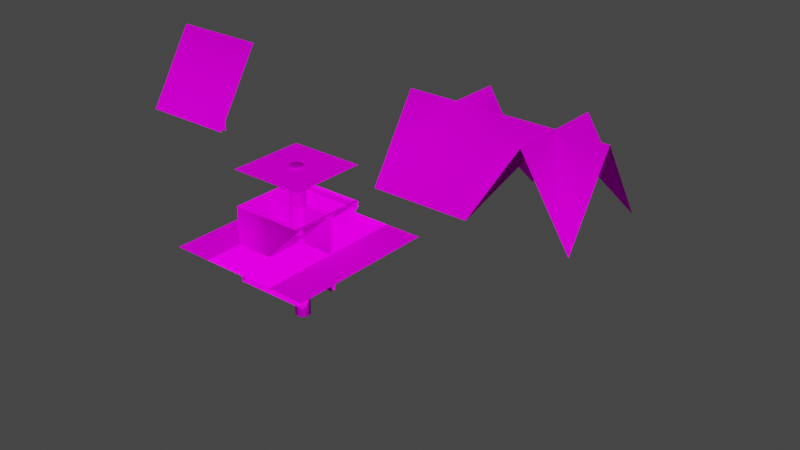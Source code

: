 # Source: Haafingar.blend  (saved by Blender 2.91.10; exported with 4.5.12 LTS)
import bpy
from mathutils import Matrix  # noqa: F401  (used for matrix-valued properties, if any)

bpy.ops.wm.read_factory_settings(use_empty=True)
scene = bpy.context.scene
scene.name = 'Scene'

# ---- collections
col_collection = bpy.data.collections.new('Collection'); scene.collection.children.link(col_collection)

# ---- images (referenced by path relative to the original .blend; pixels are not part of the script)
import os
ASSET_DIR = os.environ.get("B2B_ASSET_DIR", "")  # directory of the original .blend (textures are referenced by path, not embedded)
HERE = os.path.dirname(os.path.abspath(__file__))  # packed textures are extracted next to this script under _unpacked/

def load_image(name, relpath, width, height, colorspace="sRGB"):
    """Load a texture the original file referenced (path relative to the .blend, or extracted next to this script)."""
    p = next((c for c in (os.path.join(HERE, relpath), os.path.join(ASSET_DIR, relpath)) if relpath and os.path.exists(c)), "")
    if p:
        img = bpy.data.images.load(p, check_existing=True)
        img.name = name
    else:  # same state as the original file: an image datablock whose file is absent (Cycles renders it pink)
        img = bpy.data.images.new(name, width, height)
        img.source = "FILE"
        img.filepath = "//" + (relpath or name)
    img.colorspace_settings.name = colorspace
    return img
img_tx_sky_haaf_roof_01_dds_001 = load_image('tx_sky_haaf_roof_01.dds.001', 'tx_sky_haaf_roof_01.dds', 1024, 1024, 'sRGB')
img_tx_skyrim_wood_panels_06_dds = load_image('tx_skyrim_wood_panels_06.dds', 'tx_skyrim_wood_panels_06.dds', 1024, 1024, 'sRGB')
img_tx_sky_haaf_pilar_01_dds_001 = load_image('tx_sky_haaf_pilar_01.dds.001', 'tx_sky_haaf_pilar_01.dds', 1024, 1024, 'sRGB')

# ---- materials (node trees are filled in below, after node groups)
mat_material_002 = bpy.data.materials.new('Material.002')
mat_material_002.alpha_threshold = 0.0
mat_material_002.use_transparency_overlap = False
mat_material_002.show_transparent_back = False
mat_material_002.use_backface_culling = True
mat_wood_panels_06 = bpy.data.materials.new('Wood Panels 06')
mat_wood_panels_06.alpha_threshold = 0.0
mat_wood_panels_06.use_transparency_overlap = False
mat_wood_panels_06.show_transparent_back = False
mat_wood_panels_06.use_backface_culling = True
mat_06___default = bpy.data.materials.new('06 - Default')
mat_06___default.alpha_threshold = 0.0
mat_06___default.use_transparency_overlap = False
mat_06___default.show_transparent_back = False
mat_06___default.use_backface_culling = True

# ---- node groups
ng_nodegroup_001 = bpy.data.node_groups.new('NodeGroup.001', 'ShaderNodeTree')
_s = ng_nodegroup_001.interface.new_socket(name='Color', in_out='OUTPUT', socket_type='NodeSocketColor')
_s.default_value = (0.0, 0.0, 0.0, 0.0)
_s = ng_nodegroup_001.interface.new_socket(name='Vector', in_out='INPUT', socket_type='NodeSocketVector')
_s.min_value = 0.0
_s.max_value = -1e+04
_s = ng_nodegroup_001.interface.new_socket(name='Vector', in_out='INPUT', socket_type='NodeSocketVector')
_s.min_value = 0.0
_s.max_value = -1e+04
_s = ng_nodegroup_001.interface.new_socket(name='Color1', in_out='INPUT', socket_type='NodeSocketColor')
_s.default_value = (1.0, 1.0, 1.0, 1.0)
_s = ng_nodegroup_001.interface.new_socket(name='Color2', in_out='INPUT', socket_type='NodeSocketColor')
_s.default_value = (1.0, 1.0, 1.0, 1.0)
_N = ng_nodegroup_001.nodes; _L = ng_nodegroup_001.links
n0 = _N.new('ShaderNodeMix'); n0.name = 'Mix.012'; n0.location = (-25, -12)
n0.width = 100
n0.hide = True
n0.data_type = 'RGBA'
n0.clamp_result = True
n1 = _N.new('NodeGroupOutput'); n1.name = 'Group Output'; n1.location = (100, 6)
n2 = _N.new('ShaderNodeVectorMath'); n2.name = 'Vector Math.009'; n2.location = (-160, 20)
n2.width = 100
n2.hide = True
n2.operation = 'MULTIPLY'
n3 = _N.new('NodeGroupInput'); n3.name = 'Group Input'; n3.location = (-340, 40)
_L.new(n3.outputs[0], n2.inputs[0])
_L.new(n3.outputs[1], n2.inputs[1])
_L.new(n2.outputs[0], n0.inputs[0])
_L.new(n3.outputs[2], n0.inputs[6])
_L.new(n3.outputs[3], n0.inputs[7])
_L.new(n0.outputs[2], n1.inputs[0])
n1.is_active_output = True
ng_mw_shader = bpy.data.node_groups.new('MW Shader', 'ShaderNodeTree')
_s = ng_mw_shader.interface.new_socket(name='Base Texture', in_out='INPUT', socket_type='NodeSocketColor')
_s.default_value = (1.0, 1.0, 1.0, 1.0)
_s = ng_mw_shader.interface.new_socket(name='Detail Texture', in_out='INPUT', socket_type='NodeSocketColor')
_s.default_value = (0.5, 0.5, 0.5, 1.0)
_s = ng_mw_shader.interface.new_socket(name='Dark Texture', in_out='INPUT', socket_type='NodeSocketColor')
_s.default_value = (1.0, 1.0, 1.0, 1.0)
_s = ng_mw_shader.interface.new_socket(name='Decal 0 Alpha', in_out='INPUT', socket_type='NodeSocketFloat')
_s.subtype = 'FACTOR'
_s.min_value = 0.0
_s.max_value = 1.0
_s = ng_mw_shader.interface.new_socket(name='Decal 0 Texture', in_out='INPUT', socket_type='NodeSocketColor')
_s.default_value = (1.0, 1.0, 1.0, 1.0)
_s = ng_mw_shader.interface.new_socket(name='Decal 1 Alpha', in_out='INPUT', socket_type='NodeSocketFloat')
_s.subtype = 'FACTOR'
_s.min_value = 0.0
_s.max_value = 1.0
_s = ng_mw_shader.interface.new_socket(name='Decal 1 Texture', in_out='INPUT', socket_type='NodeSocketColor')
_s.default_value = (1.0, 1.0, 1.0, 1.0)
_s = ng_mw_shader.interface.new_socket(name='Decal 2 Alpha', in_out='INPUT', socket_type='NodeSocketFloat')
_s.subtype = 'FACTOR'
_s.min_value = 0.0
_s.max_value = 1.0
_s = ng_mw_shader.interface.new_socket(name='Decal 2 Texture', in_out='INPUT', socket_type='NodeSocketColor')
_s.default_value = (1.0, 1.0, 1.0, 1.0)
_s = ng_mw_shader.interface.new_socket(name='Decal 3 Alpha', in_out='INPUT', socket_type='NodeSocketFloat')
_s.subtype = 'FACTOR'
_s.min_value = 0.0
_s.max_value = 1.0
_s = ng_mw_shader.interface.new_socket(name='Decal 3 Texture', in_out='INPUT', socket_type='NodeSocketColor')
_s.default_value = (1.0, 1.0, 1.0, 1.0)
_s = ng_mw_shader.interface.new_socket(name='Diffuse Alpha', in_out='INPUT', socket_type='NodeSocketFloat')
_s.default_value = 1.0
_s.min_value = 0.0
_s.max_value = 1.0
_s = ng_mw_shader.interface.new_socket(name='Ambient Color', in_out='INPUT', socket_type='NodeSocketColor')
_s.default_value = (1.0, 1.0, 1.0, 1.0)
_s = ng_mw_shader.interface.new_socket(name='Diffuse Color', in_out='INPUT', socket_type='NodeSocketColor')
_s.default_value = (1.0, 1.0, 1.0, 1.0)
_s = ng_mw_shader.interface.new_socket(name='Specular Color', in_out='INPUT', socket_type='NodeSocketColor')
_s = ng_mw_shader.interface.new_socket(name='Emissive Color', in_out='INPUT', socket_type='NodeSocketColor')
_s = ng_mw_shader.interface.new_socket(name='Glow Texture', in_out='INPUT', socket_type='NodeSocketColor')
_s = ng_mw_shader.interface.new_socket(name='Alpha Factor', in_out='INPUT', socket_type='NodeSocketFloat')
_s.min_value = -1e+04
_s.max_value = 1e+04
_s = ng_mw_shader.interface.new_socket(name='Base Alpha', in_out='INPUT', socket_type='NodeSocketFloat')
_s.default_value = 1.0
_s.min_value = 0.0
_s.max_value = 1.0
_N = ng_mw_shader.nodes; _L = ng_mw_shader.links
n0 = _N.new('NodeFrame'); n0.name = 'Base, Detail, Dark'; n0.location = (210, 90)
n0.label = 'Base, Detail, Dark'
n0.width = 160
n0.label_size = 14
n1 = _N.new('NodeFrame'); n1.name = 'Diffuse'; n1.location = (570, -285)
n1.label = 'Diffuse'
n1.width = 300
n1.label_size = 14
n2 = _N.new('NodeFrame'); n2.name = 'Emissive'; n2.location = (570, -385)
n2.label = 'Emissive'
n2.width = 280
n2.label_size = 14
n3 = _N.new('NodeFrame'); n3.name = 'Decal'; n3.location = (390, -72)
n3.label = 'Decal'
n3.width = 160
n3.label_size = 14
n4 = _N.new('NodeFrame'); n4.name = 'Alpha'; n4.location = (570, -525)
n4.label = 'Alpha'
n4.width = 160
n4.label_size = 16
n5 = _N.new('ShaderNodeVectorMath'); n5.name = 'Vector Math'; n5.location = (30, -35)
n5.width = 100
n5.hide = True
n5.operation = 'MULTIPLY'
n6 = _N.new('ShaderNodeAddShader'); n6.name = 'Node.013'; n6.location = (960, -440)
n6.width = 100
n6.hide = True
n7 = _N.new('ShaderNodeMixShader'); n7.name = 'Node.016'; n7.location = (960, -480)
n7.width = 100
n7.hide = True
n8 = _N.new('ShaderNodeOutputMaterial'); n8.name = 'Node.017'; n8.location = (1100, -460)
n8.hide = True
n9 = _N.new('ShaderNodeRGBToBW'); n9.name = 'Node.009'; n9.location = (30, -35)
n9.width = 100
n9.hide = True
n10 = _N.new('ShaderNodeMix'); n10.name = 'Node.010'; n10.location = (30, -75)
n10.width = 100
n10.hide = True
n10.data_type = 'RGBA'
n10.blend_type = 'ADD'
n10.clamp_result = True
n11 = _N.new('ShaderNodeGroup'); n11.name = 'Alpha Blend'; n11.location = (30, -35)
n11.label = 'Alpha Blend'
n11.width = 100
n11.hide = True
n11.node_tree = ng_nodegroup_001
n12 = _N.new('ShaderNodeGroup'); n12.name = 'Alpha Blend.001'; n12.location = (30, -72)
n12.label = 'Alpha Blend'
n12.width = 100
n12.hide = True
n12.node_tree = ng_nodegroup_001
n13 = _N.new('ShaderNodeGroup'); n13.name = 'Alpha Blend.002'; n13.location = (30, -110)
n13.label = 'Alpha Blend'
n13.width = 100
n13.hide = True
n13.node_tree = ng_nodegroup_001
n14 = _N.new('ShaderNodeGroup'); n14.name = 'Alpha Blend.003'; n14.location = (30, -148)
n14.label = 'Alpha Blend'
n14.width = 100
n14.hide = True
n14.node_tree = ng_nodegroup_001
n15 = _N.new('ShaderNodeBsdfDiffuse'); n15.name = 'Node.012'; n15.location = (150, -35)
n15.width = 120
n15.hide = True
n16 = _N.new('ShaderNodeEmission'); n16.name = 'Node.011'; n16.location = (150, -35)
n16.width = 100
n16.hide = True
n17 = _N.new('ShaderNodeBsdfTransparent'); n17.name = 'Node.015'; n17.location = (30, -115)
n17.width = 100
n17.hide = True
n18 = _N.new('ShaderNodeMath'); n18.name = 'Node.014'; n18.location = (30, -75)
n18.width = 100
n18.hide = True
n18.operation = 'SUBTRACT'
n18.use_clamp = True
n18.inputs[2].default_value = 0.0
n19 = _N.new('ShaderNodeMix'); n19.name = 'Mix'; n19.location = (30, -35)
n19.width = 100
n19.hide = True
n19.data_type = 'RGBA'
n19.blend_type = 'MULTIPLY'
n19.clamp_result = True
n19.inputs[0].default_value = 1.0
n20 = _N.new('ShaderNodeVectorMath'); n20.name = 'Vector Math.003'; n20.location = (30, -110)
n20.width = 100
n20.hide = True
n20.operation = 'MULTIPLY'
n21 = _N.new('ShaderNodeVectorMath'); n21.name = 'Vector Math.002'; n21.location = (30, -72)
n21.width = 100
n21.hide = True
n22 = _N.new('ShaderNodeVectorMath'); n22.name = 'Vector Math.001'; n22.location = (30, -35)
n22.width = 100
n22.hide = True
n22.operation = 'MULTIPLY'
n23 = _N.new('NodeGroupInput'); n23.name = 'Texture Alpha'; n23.location = (0, -60)
n5.parent = n1
n9.parent = n2
n10.parent = n2
n11.parent = n3
n12.parent = n3
n13.parent = n3
n14.parent = n3
n15.parent = n1
n16.parent = n2
n17.parent = n4
n18.parent = n4
n19.parent = n4
n20.parent = n0
n21.parent = n0
n22.parent = n0
_L.new(n16.outputs[0], n6.inputs[0])
_L.new(n10.outputs[2], n16.inputs[0])
_L.new(n9.outputs[0], n10.inputs[0])
_L.new(n15.outputs[0], n6.inputs[1])
_L.new(n23.outputs[16], n10.inputs[6])
_L.new(n23.outputs[15], n9.inputs[0])
_L.new(n17.outputs[0], n7.inputs[2])
_L.new(n6.outputs[0], n7.inputs[1])
_L.new(n18.outputs[0], n7.inputs[0])
_L.new(n23.outputs[18], n19.inputs[6])
_L.new(n23.outputs[11], n19.inputs[7])
_L.new(n19.outputs[2], n18.inputs[1])
_L.new(n23.outputs[17], n18.inputs[0])
_L.new(n23.outputs[0], n22.inputs[0])
_L.new(n23.outputs[1], n22.inputs[1])
_L.new(n22.outputs[0], n21.inputs[0])
_L.new(n22.outputs[0], n21.inputs[1])
_L.new(n21.outputs[0], n20.inputs[0])
_L.new(n23.outputs[2], n20.inputs[1])
_L.new(n5.outputs[0], n15.inputs[0])
_L.new(n23.outputs[13], n5.inputs[1])
_L.new(n20.outputs[0], n11.inputs[2])
_L.new(n23.outputs[3], n11.inputs[0])
_L.new(n23.outputs[5], n12.inputs[0])
_L.new(n23.outputs[7], n13.inputs[0])
_L.new(n23.outputs[9], n14.inputs[0])
_L.new(n11.outputs[0], n12.inputs[2])
_L.new(n12.outputs[0], n13.inputs[2])
_L.new(n13.outputs[0], n14.inputs[2])
_L.new(n23.outputs[4], n11.inputs[3])
_L.new(n23.outputs[6], n12.inputs[3])
_L.new(n23.outputs[8], n13.inputs[3])
_L.new(n23.outputs[10], n14.inputs[3])
_L.new(n23.outputs[11], n11.inputs[1])
_L.new(n23.outputs[11], n12.inputs[1])
_L.new(n23.outputs[11], n13.inputs[1])
_L.new(n23.outputs[11], n14.inputs[1])
_L.new(n14.outputs[0], n5.inputs[0])
_L.new(n7.outputs[0], n8.inputs[0])
n8.is_active_output = True
ng_mw_inputs_006 = bpy.data.node_groups.new('MW Inputs.006', 'ShaderNodeTree')
_s = ng_mw_inputs_006.interface.new_socket(name='Base Texture', in_out='OUTPUT', socket_type='NodeSocketColor')
_s = ng_mw_inputs_006.interface.new_socket(name='Dark Texture', in_out='OUTPUT', socket_type='NodeSocketColor')
_s = ng_mw_inputs_006.interface.new_socket(name='Detail Texture', in_out='OUTPUT', socket_type='NodeSocketColor')
_s = ng_mw_inputs_006.interface.new_socket(name='Glow Texture', in_out='OUTPUT', socket_type='NodeSocketColor')
_s = ng_mw_inputs_006.interface.new_socket(name='Decal 0 Texture', in_out='OUTPUT', socket_type='NodeSocketColor')
_s = ng_mw_inputs_006.interface.new_socket(name='Decal 1 Texture', in_out='OUTPUT', socket_type='NodeSocketColor')
_s = ng_mw_inputs_006.interface.new_socket(name='Decal 2 Texture', in_out='OUTPUT', socket_type='NodeSocketColor')
_s = ng_mw_inputs_006.interface.new_socket(name='Decal 3 Texture', in_out='OUTPUT', socket_type='NodeSocketColor')
_s = ng_mw_inputs_006.interface.new_socket(name='Base Alpha', in_out='OUTPUT', socket_type='NodeSocketColor')
_s = ng_mw_inputs_006.interface.new_socket(name='Decal 0 Alpha', in_out='OUTPUT', socket_type='NodeSocketColor')
_s = ng_mw_inputs_006.interface.new_socket(name='Decal 1 Alpha', in_out='OUTPUT', socket_type='NodeSocketColor')
_s = ng_mw_inputs_006.interface.new_socket(name='Decal 2 Alpha', in_out='OUTPUT', socket_type='NodeSocketColor')
_s = ng_mw_inputs_006.interface.new_socket(name='Decal 3 Alpha', in_out='OUTPUT', socket_type='NodeSocketColor')
_N = ng_mw_inputs_006.nodes; _L = ng_mw_inputs_006.links
n0 = _N.new('ShaderNodeTexImage'); n0.name = 'Base Texture'; n0.location = (0, 0)
n0.label = 'Base Texture'
n0.image = img_tx_sky_haaf_roof_01_dds_001
n1 = _N.new('ShaderNodeTexImage'); n1.name = 'Dark Texture'; n1.location = (0, 0)
n1.label = 'Dark Texture'
n2 = _N.new('ShaderNodeTexImage'); n2.name = 'Detail Texture'; n2.location = (0, 0)
n2.label = 'Detail Texture'
n3 = _N.new('ShaderNodeTexImage'); n3.name = 'Glow Texture'; n3.location = (0, 0)
n3.label = 'Glow Texture'
n4 = _N.new('ShaderNodeTexImage'); n4.name = 'Decal 0 Texture'; n4.location = (0, 0)
n4.label = 'Decal 0 Texture'
n5 = _N.new('ShaderNodeTexImage'); n5.name = 'Decal 1 Texture'; n5.location = (0, 0)
n5.label = 'Decal 1 Texture'
n6 = _N.new('ShaderNodeTexImage'); n6.name = 'Decal 2 Texture'; n6.location = (0, 0)
n6.label = 'Decal 2 Texture'
n7 = _N.new('ShaderNodeTexImage'); n7.name = 'Decal 3 Texture'; n7.location = (0, 0)
n7.label = 'Decal 3 Texture'
n8 = _N.new('NodeGroupOutput'); n8.name = 'Group Output'; n8.location = (0, 0)
n9 = _N.new('ShaderNodeUVMap'); n9.name = 'UV Map'; n9.location = (0, 0)
n9.uv_map = 'UVMap'
n10 = _N.new('ShaderNodeVectorMath'); n10.name = 'Vector Math'; n10.location = (0, 0)
n10.operation = 'SUBTRACT'
n10.inputs[1].default_value = (0.5, 0.5, 0.5)
n11 = _N.new('ShaderNodeMapping'); n11.name = 'Mapping'; n11.location = (0, 0)
n12 = _N.new('ShaderNodeVectorMath'); n12.name = 'Vector Math.001'; n12.location = (0, 0)
n12.inputs[1].default_value = (0.5, 0.5, 0.5)
_L.new(n0.outputs[0], n8.inputs[0])
_L.new(n1.outputs[0], n8.inputs[1])
_L.new(n2.outputs[0], n8.inputs[2])
_L.new(n3.outputs[0], n8.inputs[3])
_L.new(n4.outputs[0], n8.inputs[4])
_L.new(n5.outputs[0], n8.inputs[5])
_L.new(n6.outputs[0], n8.inputs[6])
_L.new(n7.outputs[0], n8.inputs[7])
_L.new(n0.outputs[1], n8.inputs[8])
_L.new(n4.outputs[1], n8.inputs[9])
_L.new(n5.outputs[1], n8.inputs[10])
_L.new(n6.outputs[1], n8.inputs[11])
_L.new(n7.outputs[1], n8.inputs[12])
_L.new(n9.outputs[0], n10.inputs[0])
_L.new(n10.outputs[0], n11.inputs[0])
_L.new(n11.outputs[0], n12.inputs[0])
_L.new(n12.outputs[0], n0.inputs[0])
n8.is_active_output = True
ng_mw_inputs_008 = bpy.data.node_groups.new('MW Inputs.008', 'ShaderNodeTree')
_s = ng_mw_inputs_008.interface.new_socket(name='Base Texture', in_out='OUTPUT', socket_type='NodeSocketColor')
_s = ng_mw_inputs_008.interface.new_socket(name='Dark Texture', in_out='OUTPUT', socket_type='NodeSocketColor')
_s = ng_mw_inputs_008.interface.new_socket(name='Detail Texture', in_out='OUTPUT', socket_type='NodeSocketColor')
_s = ng_mw_inputs_008.interface.new_socket(name='Glow Texture', in_out='OUTPUT', socket_type='NodeSocketColor')
_s = ng_mw_inputs_008.interface.new_socket(name='Decal 0 Texture', in_out='OUTPUT', socket_type='NodeSocketColor')
_s = ng_mw_inputs_008.interface.new_socket(name='Decal 1 Texture', in_out='OUTPUT', socket_type='NodeSocketColor')
_s = ng_mw_inputs_008.interface.new_socket(name='Decal 2 Texture', in_out='OUTPUT', socket_type='NodeSocketColor')
_s = ng_mw_inputs_008.interface.new_socket(name='Decal 3 Texture', in_out='OUTPUT', socket_type='NodeSocketColor')
_s = ng_mw_inputs_008.interface.new_socket(name='Base Alpha', in_out='OUTPUT', socket_type='NodeSocketColor')
_s = ng_mw_inputs_008.interface.new_socket(name='Decal 0 Alpha', in_out='OUTPUT', socket_type='NodeSocketColor')
_s = ng_mw_inputs_008.interface.new_socket(name='Decal 1 Alpha', in_out='OUTPUT', socket_type='NodeSocketColor')
_s = ng_mw_inputs_008.interface.new_socket(name='Decal 2 Alpha', in_out='OUTPUT', socket_type='NodeSocketColor')
_s = ng_mw_inputs_008.interface.new_socket(name='Decal 3 Alpha', in_out='OUTPUT', socket_type='NodeSocketColor')
_N = ng_mw_inputs_008.nodes; _L = ng_mw_inputs_008.links
n0 = _N.new('ShaderNodeTexImage'); n0.name = 'Base Texture'; n0.location = (0, 0)
n0.label = 'Base Texture'
n0.image = img_tx_skyrim_wood_panels_06_dds
n1 = _N.new('ShaderNodeTexImage'); n1.name = 'Dark Texture'; n1.location = (0, 0)
n1.label = 'Dark Texture'
n2 = _N.new('ShaderNodeTexImage'); n2.name = 'Detail Texture'; n2.location = (0, 0)
n2.label = 'Detail Texture'
n3 = _N.new('ShaderNodeTexImage'); n3.name = 'Glow Texture'; n3.location = (0, 0)
n3.label = 'Glow Texture'
n4 = _N.new('ShaderNodeTexImage'); n4.name = 'Decal 0 Texture'; n4.location = (0, 0)
n4.label = 'Decal 0 Texture'
n5 = _N.new('ShaderNodeTexImage'); n5.name = 'Decal 1 Texture'; n5.location = (0, 0)
n5.label = 'Decal 1 Texture'
n6 = _N.new('ShaderNodeTexImage'); n6.name = 'Decal 2 Texture'; n6.location = (0, 0)
n6.label = 'Decal 2 Texture'
n7 = _N.new('ShaderNodeTexImage'); n7.name = 'Decal 3 Texture'; n7.location = (0, 0)
n7.label = 'Decal 3 Texture'
n8 = _N.new('NodeGroupOutput'); n8.name = 'Group Output'; n8.location = (0, 0)
n9 = _N.new('ShaderNodeUVMap'); n9.name = 'UV Map'; n9.location = (0, 0)
n9.uv_map = 'UVMap'
n10 = _N.new('ShaderNodeVectorMath'); n10.name = 'Vector Math'; n10.location = (0, 0)
n10.operation = 'SUBTRACT'
n10.inputs[1].default_value = (0.5, 0.5, 0.5)
n11 = _N.new('ShaderNodeMapping'); n11.name = 'Mapping'; n11.location = (0, 0)
n12 = _N.new('ShaderNodeVectorMath'); n12.name = 'Vector Math.001'; n12.location = (0, 0)
n12.inputs[1].default_value = (0.5, 0.5, 0.5)
_L.new(n0.outputs[0], n8.inputs[0])
_L.new(n1.outputs[0], n8.inputs[1])
_L.new(n2.outputs[0], n8.inputs[2])
_L.new(n3.outputs[0], n8.inputs[3])
_L.new(n4.outputs[0], n8.inputs[4])
_L.new(n5.outputs[0], n8.inputs[5])
_L.new(n6.outputs[0], n8.inputs[6])
_L.new(n7.outputs[0], n8.inputs[7])
_L.new(n0.outputs[1], n8.inputs[8])
_L.new(n4.outputs[1], n8.inputs[9])
_L.new(n5.outputs[1], n8.inputs[10])
_L.new(n6.outputs[1], n8.inputs[11])
_L.new(n7.outputs[1], n8.inputs[12])
_L.new(n9.outputs[0], n10.inputs[0])
_L.new(n10.outputs[0], n11.inputs[0])
_L.new(n11.outputs[0], n12.inputs[0])
_L.new(n12.outputs[0], n0.inputs[0])
n8.is_active_output = True
ng_mw_inputs_007 = bpy.data.node_groups.new('MW Inputs.007', 'ShaderNodeTree')
_s = ng_mw_inputs_007.interface.new_socket(name='Base Texture', in_out='OUTPUT', socket_type='NodeSocketColor')
_s = ng_mw_inputs_007.interface.new_socket(name='Dark Texture', in_out='OUTPUT', socket_type='NodeSocketColor')
_s = ng_mw_inputs_007.interface.new_socket(name='Detail Texture', in_out='OUTPUT', socket_type='NodeSocketColor')
_s = ng_mw_inputs_007.interface.new_socket(name='Glow Texture', in_out='OUTPUT', socket_type='NodeSocketColor')
_s = ng_mw_inputs_007.interface.new_socket(name='Decal 0 Texture', in_out='OUTPUT', socket_type='NodeSocketColor')
_s = ng_mw_inputs_007.interface.new_socket(name='Decal 1 Texture', in_out='OUTPUT', socket_type='NodeSocketColor')
_s = ng_mw_inputs_007.interface.new_socket(name='Decal 2 Texture', in_out='OUTPUT', socket_type='NodeSocketColor')
_s = ng_mw_inputs_007.interface.new_socket(name='Decal 3 Texture', in_out='OUTPUT', socket_type='NodeSocketColor')
_s = ng_mw_inputs_007.interface.new_socket(name='Base Alpha', in_out='OUTPUT', socket_type='NodeSocketColor')
_s = ng_mw_inputs_007.interface.new_socket(name='Decal 0 Alpha', in_out='OUTPUT', socket_type='NodeSocketColor')
_s = ng_mw_inputs_007.interface.new_socket(name='Decal 1 Alpha', in_out='OUTPUT', socket_type='NodeSocketColor')
_s = ng_mw_inputs_007.interface.new_socket(name='Decal 2 Alpha', in_out='OUTPUT', socket_type='NodeSocketColor')
_s = ng_mw_inputs_007.interface.new_socket(name='Decal 3 Alpha', in_out='OUTPUT', socket_type='NodeSocketColor')
_N = ng_mw_inputs_007.nodes; _L = ng_mw_inputs_007.links
n0 = _N.new('ShaderNodeTexImage'); n0.name = 'Base Texture'; n0.location = (0, 0)
n0.label = 'Base Texture'
n0.image = img_tx_sky_haaf_pilar_01_dds_001
n1 = _N.new('ShaderNodeTexImage'); n1.name = 'Dark Texture'; n1.location = (0, 0)
n1.label = 'Dark Texture'
n2 = _N.new('ShaderNodeTexImage'); n2.name = 'Detail Texture'; n2.location = (0, 0)
n2.label = 'Detail Texture'
n3 = _N.new('ShaderNodeTexImage'); n3.name = 'Glow Texture'; n3.location = (0, 0)
n3.label = 'Glow Texture'
n4 = _N.new('ShaderNodeTexImage'); n4.name = 'Decal 0 Texture'; n4.location = (0, 0)
n4.label = 'Decal 0 Texture'
n5 = _N.new('ShaderNodeTexImage'); n5.name = 'Decal 1 Texture'; n5.location = (0, 0)
n5.label = 'Decal 1 Texture'
n6 = _N.new('ShaderNodeTexImage'); n6.name = 'Decal 2 Texture'; n6.location = (0, 0)
n6.label = 'Decal 2 Texture'
n7 = _N.new('ShaderNodeTexImage'); n7.name = 'Decal 3 Texture'; n7.location = (0, 0)
n7.label = 'Decal 3 Texture'
n8 = _N.new('NodeGroupOutput'); n8.name = 'Group Output'; n8.location = (0, 0)
n9 = _N.new('ShaderNodeUVMap'); n9.name = 'UV Map'; n9.location = (0, 0)
n9.uv_map = 'UVMap'
n10 = _N.new('ShaderNodeVectorMath'); n10.name = 'Vector Math'; n10.location = (0, 0)
n10.operation = 'SUBTRACT'
n10.inputs[1].default_value = (0.5, 0.5, 0.5)
n11 = _N.new('ShaderNodeMapping'); n11.name = 'Mapping'; n11.location = (0, 0)
n12 = _N.new('ShaderNodeVectorMath'); n12.name = 'Vector Math.001'; n12.location = (0, 0)
n12.inputs[1].default_value = (0.5, 0.5, 0.5)
_L.new(n0.outputs[0], n8.inputs[0])
_L.new(n1.outputs[0], n8.inputs[1])
_L.new(n2.outputs[0], n8.inputs[2])
_L.new(n3.outputs[0], n8.inputs[3])
_L.new(n4.outputs[0], n8.inputs[4])
_L.new(n5.outputs[0], n8.inputs[5])
_L.new(n6.outputs[0], n8.inputs[6])
_L.new(n7.outputs[0], n8.inputs[7])
_L.new(n0.outputs[1], n8.inputs[8])
_L.new(n4.outputs[1], n8.inputs[9])
_L.new(n5.outputs[1], n8.inputs[10])
_L.new(n6.outputs[1], n8.inputs[11])
_L.new(n7.outputs[1], n8.inputs[12])
_L.new(n9.outputs[0], n10.inputs[0])
_L.new(n10.outputs[0], n11.inputs[0])
_L.new(n11.outputs[0], n12.inputs[0])
_L.new(n12.outputs[0], n0.inputs[0])
n8.is_active_output = True

# ---- material node trees
mat_material_002.use_nodes = True; mat_material_002.node_tree.nodes.clear()
_N = mat_material_002.node_tree.nodes; _L = mat_material_002.node_tree.links
n0 = _N.new('ShaderNodeGroup'); n0.name = 'MW Shader'; n0.location = (0, 0)
n0.label = 'MW Shader'
n0.node_tree = ng_mw_shader
n0.inputs[1].default_value = (0.5, 0.5, 0.5, 1.0)
n0.inputs[2].default_value = (1.0, 1.0, 1.0, 1.0)
n0.inputs[3].default_value = 0.0
n0.inputs[4].default_value = (1.0, 1.0, 1.0, 1.0)
n0.inputs[5].default_value = 0.0
n0.inputs[6].default_value = (1.0, 1.0, 1.0, 1.0)
n0.inputs[7].default_value = 0.0
n0.inputs[8].default_value = (1.0, 1.0, 1.0, 1.0)
n0.inputs[9].default_value = 0.0
n0.inputs[10].default_value = (1.0, 1.0, 1.0, 1.0)
n0.inputs[11].default_value = 1.0
n0.inputs[12].default_value = (1.0, 1.0, 1.0, 1.0)
n0.inputs[13].default_value = (1.0, 1.0, 1.0, 1.0)
n0.inputs[14].default_value = (0.0, 0.0, 0.0, 1.0)
n0.inputs[15].default_value = (0.0, 0.0, 0.0, 1.0)
n0.inputs[16].default_value = (0.0, 0.0, 0.0, 1.0)
n0.inputs[17].default_value = 0.0
n1 = _N.new('ShaderNodeGroup'); n1.name = 'MW Inputs'; n1.location = (-200, 0)
n1.label = 'MW Inputs'
n1.node_tree = ng_mw_inputs_006
n2 = _N.new('ShaderNodeVertexColor'); n2.name = 'Vertex Color'; n2.location = (-200, -400)
n2.label = 'Vertex Color'
_L.new(n1.outputs[0], n0.inputs[0])
_L.new(n1.outputs[8], n0.inputs[18])
mat_wood_panels_06.use_nodes = True; mat_wood_panels_06.node_tree.nodes.clear()
_N = mat_wood_panels_06.node_tree.nodes; _L = mat_wood_panels_06.node_tree.links
n0 = _N.new('ShaderNodeGroup'); n0.name = 'MW Shader'; n0.location = (0, 0)
n0.label = 'MW Shader'
n0.node_tree = ng_mw_shader
n0.inputs[1].default_value = (0.5, 0.5, 0.5, 1.0)
n0.inputs[2].default_value = (1.0, 1.0, 1.0, 1.0)
n0.inputs[3].default_value = 0.0
n0.inputs[4].default_value = (1.0, 1.0, 1.0, 1.0)
n0.inputs[5].default_value = 0.0
n0.inputs[6].default_value = (1.0, 1.0, 1.0, 1.0)
n0.inputs[7].default_value = 0.0
n0.inputs[8].default_value = (1.0, 1.0, 1.0, 1.0)
n0.inputs[9].default_value = 0.0
n0.inputs[10].default_value = (1.0, 1.0, 1.0, 1.0)
n0.inputs[11].default_value = 1.0
n0.inputs[12].default_value = (1.0, 1.0, 1.0, 1.0)
n0.inputs[13].default_value = (1.0, 1.0, 1.0, 1.0)
n0.inputs[14].default_value = (0.0, 0.0, 0.0, 1.0)
n0.inputs[15].default_value = (0.0, 0.0, 0.0, 1.0)
n0.inputs[16].default_value = (0.0, 0.0, 0.0, 1.0)
n0.inputs[17].default_value = 0.0
n1 = _N.new('ShaderNodeGroup'); n1.name = 'MW Inputs'; n1.location = (-200, 0)
n1.label = 'MW Inputs'
n1.node_tree = ng_mw_inputs_008
n2 = _N.new('ShaderNodeVertexColor'); n2.name = 'Vertex Color'; n2.location = (-200, -400)
n2.label = 'Vertex Color'
_L.new(n1.outputs[0], n0.inputs[0])
_L.new(n1.outputs[8], n0.inputs[18])
mat_06___default.use_nodes = True; mat_06___default.node_tree.nodes.clear()
_N = mat_06___default.node_tree.nodes; _L = mat_06___default.node_tree.links
n0 = _N.new('ShaderNodeGroup'); n0.name = 'MW Shader'; n0.location = (0, 0)
n0.label = 'MW Shader'
n0.node_tree = ng_mw_shader
n0.inputs[1].default_value = (0.5, 0.5, 0.5, 1.0)
n0.inputs[2].default_value = (1.0, 1.0, 1.0, 1.0)
n0.inputs[3].default_value = 0.0
n0.inputs[4].default_value = (1.0, 1.0, 1.0, 1.0)
n0.inputs[5].default_value = 0.0
n0.inputs[6].default_value = (1.0, 1.0, 1.0, 1.0)
n0.inputs[7].default_value = 0.0
n0.inputs[8].default_value = (1.0, 1.0, 1.0, 1.0)
n0.inputs[9].default_value = 0.0
n0.inputs[10].default_value = (1.0, 1.0, 1.0, 1.0)
n0.inputs[12].default_value = (1.0, 1.0, 1.0, 1.0)
n0.inputs[14].default_value = (0.0, 0.0, 0.0, 1.0)
n0.inputs[15].default_value = (0.0, 0.0, 0.0, 1.0)
n0.inputs[16].default_value = (0.0, 0.0, 0.0, 1.0)
n0.inputs[17].default_value = 0.0
n1 = _N.new('ShaderNodeGroup'); n1.name = 'MW Inputs'; n1.location = (-200, 0)
n1.label = 'MW Inputs'
n1.node_tree = ng_mw_inputs_007
n2 = _N.new('ShaderNodeVertexColor'); n2.name = 'Vertex Color'; n2.location = (-200, -400)
n2.label = 'Vertex Color'
n2.layer_name = 'Col'
_L.new(n1.outputs[0], n0.inputs[0])
_L.new(n1.outputs[8], n0.inputs[18])
_L.new(n2.outputs[0], n0.inputs[13])
_L.new(n2.outputs[1], n0.inputs[11])

# ---- world
world_world = bpy.data.worlds.new('World'); scene.world = world_world
world_world.use_nodes = True; world_world.node_tree.nodes.clear()
_N = world_world.node_tree.nodes; _L = world_world.node_tree.links
n0 = _N.new('ShaderNodeOutputWorld'); n0.name = 'World Output'; n0.location = (300, 300)
n1 = _N.new('ShaderNodeBackground'); n1.name = 'Background'; n1.location = (10, 300)
n1.inputs[0].default_value = (0.05088, 0.05088, 0.05088, 1.0)
_L.new(n1.outputs[0], n0.inputs[0])
n0.is_active_output = True
world_world.color = (0.05088, 0.05088, 0.05088)
world_world.use_sun_shadow = False
world_world.sun_shadow_jitter_overblur = 0.0

# ---- meshes
me_plane = bpy.data.meshes.new('Plane')
me_plane.from_pydata([(-1.28, -1.28, 5.12), (-1.28, -2.56, 7.146), (-1.28, -3.84, 5.12), (1.28, -2.56, 7.146), (1.28, -3.84, 5.12), (6.4, -1.28, 5.12), (6.4, -3.84, 5.12), (-1.28, 1.28, 2.48), (1.28, 1.28, 2.48), (-1.28, -1.28, 2.48), (1.28, -1.28, 2.48), (6.4, -2.56, 7.146), (7.68, -1.28, 7.146), (7.68, -2.56, 7.146), (8.96, -2.56, 7.146), (8.96, -1.28, 5.12), (10.24, -1.28, 7.146), (8.96, -3.84, 5.12), (11.52, -2.56, 7.146), (11.52, -1.28, 5.12), (10.24, -3.84, 7.146), (11.52, -3.84, 5.12), (10.24, -2.56, 7.146), (-1.28, -3.674, 5.12), (-1.28, -3.674, 5.416), (1.28, -3.674, 5.416), (1.28, -3.674, 5.12)], [(1, 0)], [(1, 3, 4, 2), (8, 10, 9, 7), (12, 13, 5), (13, 11, 5), (11, 13, 6), (6, 13, 17), (13, 15, 14), (12, 15, 13), (14, 17, 13), (16, 22, 15), (22, 14, 15), (14, 22, 17), (20, 17, 22), (22, 19, 18), (16, 19, 22), (18, 21, 22), (20, 22, 21), (26, 23, 24, 25)])
me_plane.polygons.foreach_set('use_smooth', [True] * 18)
_uv = me_plane.uv_layers.new(name='UVMap')
_uv.uv.foreach_set('vector', [0.3705, 0.4017, 0.07535, 0.4017, 0.07535, 0.2636, 0.3705, 0.2636, 1.0, 1.0, 1.0, 1.0, 0.0, 1.0, 0.0, 1.0, 0.0, 0.0, 0.0, 0.0, 0.0, 0.0, 0.0, 0.0, 0.0, 0.0, 0.0, 0.0, 0.0, 0.0, 0.0, 0.0, 0.07535, 0.2636, 0.07535, 0.2636, 0.0, 0.0, 0.0, 0.0, 0.0, 0.0, 0.0, 0.0, 0.0, 0.0, 0.0, 0.0, 0.0, 0.0, 0.0, 0.0, 0.0, 0.0, 0.07535, 0.2636, 0.0, 0.0, 0.0, 0.0, 0.0, 0.0, 0.0, 0.0, 0.0, 0.0, 0.0, 0.0, 0.0, 0.0, 0.0, 0.0, 0.0, 0.0, 0.07535, 0.2636, 0.0, 0.0, 0.0, 0.0, 0.0, 0.0, 0.0, 0.0, 0.0, 0.0, 0.0, 0.0, 0.0, 0.0, 0.0, 0.0, 0.0, 0.0, 0.0, 0.0, 0.07535, 0.2636, 0.0, 0.0, 0.0, 0.0, 0.0, 0.0, 0.0, 0.0, 1.55e-05, 0.7819, 0.5, 0.7819, 0.5, 0.8147, 1.55e-05, 0.8147])
me_plane.materials.append(mat_material_002)
me_plane.materials.append(mat_wood_panels_06)
me_plane.use_remesh_fix_poles = True
me_plane.use_remesh_preserve_attributes = False
me_plane.use_mirror_vertex_groups = False
me_plane.update()
me_plane.normals_split_custom_set([tuple(v) for v in zip(*[iter([-3.696e-08, 1.8e-05, -1.0, 0.0, 1.8e-05, -1.0, -5.316e-06, 0.7811, -0.6244, 5.291e-06, 0.7811, -0.6244, 0.0, 0.0, -1.0, 0.0, 0.0, -1.0, 0.0, 0.0, -1.0, 0.0, 0.0, -1.0, -2.132e-07, 0.0, -1.0, 2.928e-08, 0.2037, -0.979, 0.5273, -0.5273, -0.6662, 2.928e-08, 0.2037, -0.979, 0.0, 7.105e-08, -1.0, 0.5273, -0.5273, -0.6662, 0.0, 7.105e-08, -1.0, 2.928e-08, 0.2037, -0.979, 0.0, 0.8454, -0.5341, 0.0, 0.8454, -0.5341, 2.928e-08, 0.2037, -0.979, 0.1842, 0.7742, -0.6055, 2.928e-08, 0.2037, -0.979, -1.115e-07, -0.6206, -0.7841, 0.0, 0.0, -1.0, -2.132e-07, 0.0, -1.0, -1.115e-07, -0.6206, -0.7841, 2.928e-08, 0.2037, -0.979, 0.0, 0.0, -1.0, 0.1842, 0.7742, -0.6055, 2.928e-08, 0.2037, -0.979, -4.263e-07, 0.0, -1.0, -1.033e-07, -2.583e-08, -1.0, -1.115e-07, -0.6206, -0.7841, -1.033e-07, -2.583e-08, -1.0, 0.0, 0.0, -1.0, -1.115e-07, -0.6206, -0.7841, 0.0, 0.0, -1.0, -1.033e-07, -2.583e-08, -1.0, 0.1842, 0.7742, -0.6055, -4.263e-07, 0.0, -1.0, 0.1842, 0.7742, -0.6055, -1.033e-07, -2.583e-08, -1.0, -1.033e-07, -2.583e-08, -1.0, -0.5273, -0.5273, -0.6662, 0.0, 0.0, -1.0, -4.263e-07, 0.0, -1.0, -0.5273, -0.5273, -0.6662, -1.033e-07, -2.583e-08, -1.0, 0.0, 0.0, -1.0, -0.5273, 0.5273, -0.6662, -1.033e-07, -2.583e-08, -1.0, -4.263e-07, 0.0, -1.0, -1.033e-07, -2.583e-08, -1.0, -0.5273, 0.5273, -0.6662, 0.0, 1.0, -8.809e-06, 0.0, 1.0, -8.809e-06, 0.0, 1.0, -8.809e-06, 0.0, 1.0, -8.809e-06])] * 3)])
me_cylinder = bpy.data.meshes.new('Cylinder')
me_cylinder.from_pydata([(7.916e-09, 0.214, 1.28), (6.054e-09, 0.242, 1.254), (0.1513, 0.1513, 1.28), (0.1711, 0.1711, 1.254), (0.214, -3.26e-09, 1.28), (0.242, -6.015e-09, 1.254), (0.1513, -0.1513, 1.28), (0.1711, -0.1711, 1.254), (-1.071e-08, -0.214, 1.28), (-1.51e-08, -0.242, 1.254), (-0.1513, -0.1513, 1.28), (-0.1711, -0.1711, 1.254), (-0.214, 7.916e-09, 1.28), (-0.242, 7.449e-09, 1.254), (-0.1513, 0.1513, 1.28), (-0.1711, 0.1711, 1.254), (8.848e-09, 0.2061, -1.28), (6.054e-09, 0.242, -1.254), (0.1711, 0.1711, -1.254), (0.1457, 0.1457, -1.28), (0.242, -6.015e-09, -1.254), (0.2061, -5.122e-09, -1.28), (0.1711, -0.1711, -1.254), (0.1457, -0.1457, -1.28), (-1.51e-08, -0.242, -1.254), (-2.747e-08, -0.2061, -1.28), (-0.1711, -0.1711, -1.254), (-0.1457, -0.1457, -1.28), (-0.242, 7.449e-09, -1.254), (-0.2061, 6.054e-09, -1.28), (-0.1711, 0.1711, -1.254), (-0.1457, 0.1457, -1.28)], [], [(17, 1, 3, 18), (22, 7, 9, 24), (24, 9, 11, 26), (26, 11, 13, 28), (28, 13, 15, 30), (18, 3, 5, 20), (20, 5, 7, 22), (30, 15, 1, 17), (3, 1, 0, 2), (5, 3, 2, 4), (7, 5, 4, 6), (9, 7, 6, 8), (11, 9, 8, 10), (13, 11, 10, 12), (15, 13, 12, 14), (1, 15, 14, 0), (12, 8, 4), (17, 18, 19, 16), (18, 20, 21, 19), (20, 22, 23, 21), (22, 24, 25, 23), (24, 26, 27, 25), (26, 28, 29, 27), (28, 30, 31, 29), (30, 17, 16, 31), (19, 23, 27), (4, 2, 0), (0, 14, 12), (12, 10, 8), (8, 6, 4), (4, 0, 12), (31, 16, 19), (19, 21, 23), (23, 25, 27), (27, 29, 31), (31, 19, 27)])
me_cylinder.polygons.foreach_set('use_smooth', [True] * 36)
_uv = me_cylinder.uv_layers.new(name='UVMap')
_uv.uv.foreach_set('vector', [0.9855, 0.9999, 0.2605, 0.9999, 0.2605, 0.9579, 0.9855, 0.9579, 0.9855, 0.874, 0.2605, 0.874, 0.2605, 0.832, 0.9855, 0.832, 0.9855, 0.832, 0.2605, 0.832, 0.2605, 0.79, 0.9855, 0.79, 0.9855, 0.79, 0.2605, 0.79, 0.2605, 0.7481, 0.9855, 0.7481, 0.9855, 0.7481, 0.2605, 0.7481, 0.2605, 0.7061, 0.9855, 0.7061, 0.9855, 0.9579, 0.2605, 0.9579, 0.2605, 0.9159, 0.9855, 0.9159, 0.9855, 0.9159, 0.2605, 0.9159, 0.2605, 0.874, 0.9855, 0.874, 0.9855, 0.7061, 0.2605, 0.7061, 0.2605, 0.6641, 0.9855, 0.6641, 0.2605, 0.9579, 0.2605, 0.9999, 0.25, 0.9999, 0.25, 0.9579, 0.2605, 0.9159, 0.2605, 0.9579, 0.25, 0.9579, 0.25, 0.9159, 0.2605, 0.874, 0.2605, 0.9159, 0.25, 0.9159, 0.25, 0.874, 0.2605, 0.832, 0.2605, 0.874, 0.25, 0.874, 0.25, 0.832, 0.2605, 0.79, 0.2605, 0.832, 0.25, 0.832, 0.25, 0.79, 0.2605, 0.7481, 0.2605, 0.79, 0.25, 0.79, 0.25, 0.7481, 0.2605, 0.7061, 0.2605, 0.7481, 0.25, 0.7481, 0.25, 0.7061, 0.2605, 0.6641, 0.2605, 0.7061, 0.25, 0.7061, 0.25, 0.6641, 0.9718, 0.07219, 0.9294, 0.1146, 0.8869, 0.07219, 0.9855, 0.9999, 0.9855, 0.9579, 0.9998, 0.9579, 0.9998, 0.9999, 0.9855, 0.9579, 0.9855, 0.9159, 0.9998, 0.9159, 0.9998, 0.9579, 0.9855, 0.9159, 0.9855, 0.874, 0.9998, 0.874, 0.9998, 0.9159, 0.9855, 0.874, 0.9855, 0.832, 0.9998, 0.832, 0.9998, 0.874, 0.9855, 0.832, 0.9855, 0.79, 0.9998, 0.79, 0.9998, 0.832, 0.9855, 0.79, 0.9855, 0.7481, 0.9998, 0.7481, 0.9998, 0.79, 0.9855, 0.7481, 0.9855, 0.7061, 0.9998, 0.7061, 0.9998, 0.7481, 0.9855, 0.7061, 0.9855, 0.6641, 0.9998, 0.6641, 0.9998, 0.7061, 0.8994, 0.04219, 0.8994, 0.1022, 0.9594, 0.1022, 0.8869, 0.07219, 0.8994, 0.04219, 0.9294, 0.02976, 0.9294, 0.02976, 0.9594, 0.04219, 0.9718, 0.07219, 0.9718, 0.07219, 0.9594, 0.1022, 0.9294, 0.1146, 0.9294, 0.1146, 0.8994, 0.1022, 0.8869, 0.07219, 0.8869, 0.07219, 0.9294, 0.02976, 0.9718, 0.07219, 0.9594, 0.04219, 0.9294, 0.02976, 0.8994, 0.04219, 0.8994, 0.04219, 0.8869, 0.07219, 0.8994, 0.1022, 0.8994, 0.1022, 0.9294, 0.1146, 0.9594, 0.1022, 0.9594, 0.1022, 0.9718, 0.07219, 0.9594, 0.04219, 0.9594, 0.04219, 0.8994, 0.04219, 0.9594, 0.1022])
_ca = me_cylinder.color_attributes.new('Col', 'BYTE_COLOR', 'CORNER')
_ca.data.foreach_set('color', [0.8963, 0.8963, 0.8963, 1.0, 0.9734, 0.9734, 0.9734, 1.0, 0.9734, 0.9734, 0.9734, 1.0, 1.0, 1.0, 1.0, 1.0, 0.9473, 0.9473, 0.9473, 1.0, 0.9647, 0.9647, 0.9647, 1.0, 0.9823, 0.9823, 0.9823, 1.0, 0.9047, 0.9047, 0.9047, 1.0, 0.9047, 0.9047, 0.9047, 1.0, 0.9823, 0.9823, 0.9823, 1.0, 0.8228, 0.8228, 0.8228, 1.0, 0.8879, 0.8879, 0.8879, 1.0, 0.8879, 0.8879, 0.8879, 1.0, 0.8228, 0.8228, 0.8228, 1.0, 0.9823, 0.9823, 0.9823, 1.0, 0.9647, 0.9647, 0.9647, 1.0, 0.9647, 0.9647, 0.9647, 1.0, 0.9823, 0.9823, 0.9823, 1.0, 0.9823, 0.9823, 0.9823, 1.0, 1.0, 1.0, 1.0, 1.0, 1.0, 1.0, 1.0, 1.0, 0.9734, 0.9734, 0.9734, 1.0, 0.855, 0.855, 0.855, 1.0, 0.9911, 0.9911, 0.9911, 1.0, 0.9911, 0.9911, 0.9911, 1.0, 0.855, 0.855, 0.855, 1.0, 0.9647, 0.9647, 0.9647, 1.0, 0.9473, 0.9473, 0.9473, 1.0, 1.0, 1.0, 1.0, 1.0, 0.9823, 0.9823, 0.9823, 1.0, 0.9734, 0.9734, 0.9734, 1.0, 0.8963, 0.8963, 0.8963, 1.0, 0.9734, 0.9734, 0.9734, 1.0, 0.9734, 0.9734, 0.9734, 1.0, 0.4564, 0.4564, 0.4564, 1.0, 0.4793, 0.4793, 0.4793, 1.0, 0.855, 0.855, 0.855, 1.0, 0.9734, 0.9734, 0.9734, 1.0, 0.4793, 0.4793, 0.4793, 1.0, 0.4508, 0.4508, 0.4508, 1.0, 0.9647, 0.9647, 0.9647, 1.0, 0.855, 0.855, 0.855, 1.0, 0.4508, 0.4508, 0.4508, 1.0, 0.5149, 0.5149, 0.5149, 1.0, 0.9823, 0.9823, 0.9823, 1.0, 0.9647, 0.9647, 0.9647, 1.0, 0.5149, 0.5149, 0.5149, 1.0, 0.5271, 0.5271, 0.5271, 1.0, 0.8228, 0.8228, 0.8228, 1.0, 0.9823, 0.9823, 0.9823, 1.0, 0.5271, 0.5271, 0.5271, 1.0, 0.4452, 0.4452, 0.4452, 1.0, 0.9823, 0.9823, 0.9823, 1.0, 0.8228, 0.8228, 0.8228, 1.0, 0.4452, 0.4452, 0.4452, 1.0, 0.4678, 0.4678, 0.4678, 1.0, 0.9823, 0.9823, 0.9823, 1.0, 0.9823, 0.9823, 0.9823, 1.0, 0.4678, 0.4678, 0.4678, 1.0, 0.4564, 0.4564, 0.4564, 1.0, 0.9734, 0.9734, 0.9734, 1.0, 0.9823, 0.9823, 0.9823, 1.0, 0.4564, 0.4564, 0.4564, 1.0, 0.4564, 0.4564, 0.4564, 1.0, 0.4678, 0.4678, 0.4678, 1.0, 0.5271, 0.5271, 0.5271, 1.0, 0.4508, 0.4508, 0.4508, 1.0, 0.8963, 0.8963, 0.8963, 1.0, 1.0, 1.0, 1.0, 1.0, 0.8714, 0.8714, 0.8714, 1.0, 0.4452, 0.4452, 0.4452, 1.0, 1.0, 1.0, 1.0, 1.0, 0.9911, 0.9911, 0.9911, 1.0, 0.5271, 0.5271, 0.5271, 1.0, 0.8714, 0.8714, 0.8714, 1.0, 0.9911, 0.9911, 0.9911, 1.0, 0.9473, 0.9473, 0.9473, 1.0, 0.4508, 0.4508, 0.4508, 1.0, 0.5271, 0.5271, 0.5271, 1.0, 0.9473, 0.9473, 0.9473, 1.0, 0.9047, 0.9047, 0.9047, 1.0, 0.4452, 0.4452, 0.4452, 1.0, 0.4508, 0.4508, 0.4508, 1.0, 0.9047, 0.9047, 0.9047, 1.0, 0.8879, 0.8879, 0.8879, 1.0, 0.4452, 0.4452, 0.4452, 1.0, 0.4452, 0.4452, 0.4452, 1.0, 0.8879, 0.8879, 0.8879, 1.0, 0.9647, 0.9647, 0.9647, 1.0, 0.4452, 0.4452, 0.4452, 1.0, 0.4452, 0.4452, 0.4452, 1.0, 0.9647, 0.9647, 0.9647, 1.0, 1.0, 1.0, 1.0, 1.0, 0.5333, 0.5333, 0.5333, 1.0, 0.4452, 0.4452, 0.4452, 1.0, 1.0, 1.0, 1.0, 1.0, 0.8963, 0.8963, 0.8963, 1.0, 0.4452, 0.4452, 0.4452, 1.0, 0.5333, 0.5333, 0.5333, 1.0, 0.8714, 0.8714, 0.8714, 1.0, 0.4508, 0.4508, 0.4508, 1.0, 0.4452, 0.4452, 0.4452, 1.0, 0.4508, 0.4508, 0.4508, 1.0, 0.4793, 0.4793, 0.4793, 1.0, 0.4564, 0.4564, 0.4564, 1.0, 0.4564, 0.4564, 0.4564, 1.0, 0.4564, 0.4564, 0.4564, 1.0, 0.4678, 0.4678, 0.4678, 1.0, 0.4678, 0.4678, 0.4678, 1.0, 0.4452, 0.4452, 0.4452, 1.0, 0.5271, 0.5271, 0.5271, 1.0, 0.5271, 0.5271, 0.5271, 1.0, 0.5149, 0.5149, 0.5149, 1.0, 0.4508, 0.4508, 0.4508, 1.0, 0.4508, 0.4508, 0.4508, 1.0, 0.4564, 0.4564, 0.4564, 1.0, 0.4678, 0.4678, 0.4678, 1.0, 0.5333, 0.5333, 0.5333, 1.0, 0.4452, 0.4452, 0.4452, 1.0, 0.8714, 0.8714, 0.8714, 1.0, 0.8714, 0.8714, 0.8714, 1.0, 0.5271, 0.5271, 0.5271, 1.0, 0.4508, 0.4508, 0.4508, 1.0, 0.4508, 0.4508, 0.4508, 1.0, 0.4452, 0.4452, 0.4452, 1.0, 0.4452, 0.4452, 0.4452, 1.0, 0.4452, 0.4452, 0.4452, 1.0, 0.4452, 0.4452, 0.4452, 1.0, 0.5333, 0.5333, 0.5333, 1.0, 0.5333, 0.5333, 0.5333, 1.0, 0.8714, 0.8714, 0.8714, 1.0, 0.4452, 0.4452, 0.4452, 1.0])
me_cylinder.materials.append(mat_06___default)
me_cylinder.use_remesh_fix_poles = True
me_cylinder.use_remesh_preserve_attributes = False
me_cylinder.use_mirror_vertex_groups = False
me_cylinder.update()
me_cylinder.normals_split_custom_set([tuple(v) for v in zip(*[iter([-2.504e-08, 0.9095, -0.4157, 1.209e-08, 0.9295, 0.3688, 0.6573, 0.6573, 0.3688, 0.6431, 0.6431, -0.4157, 0.6431, -0.6431, -0.4157, 0.6573, -0.6573, 0.3688, -7.254e-08, -0.9295, 0.3688, -2.817e-07, -0.9095, -0.4157, -2.817e-07, -0.9095, -0.4157, -7.254e-08, -0.9295, 0.3688, -0.6573, -0.6573, 0.3688, -0.6431, -0.6431, -0.4157, -0.6431, -0.6431, -0.4157, -0.6573, -0.6573, 0.3688, -0.9295, 1.934e-07, 0.3688, -0.9095, -3.756e-08, -0.4157, -0.9095, -3.756e-08, -0.4157, -0.9295, 1.934e-07, 0.3688, -0.6573, 0.6573, 0.3688, -0.6431, 0.6431, -0.4157, 0.6431, 0.6431, -0.4157, 0.6573, 0.6573, 0.3688, 0.9295, 9.672e-08, 0.3688, 0.9095, -1.252e-08, -0.4157, 0.9095, -1.252e-08, -0.4157, 0.9295, 9.672e-08, 0.3688, 0.6573, -0.6573, 0.3688, 0.6431, -0.6431, -0.4157, -0.6431, 0.6431, -0.4157, -0.6573, 0.6573, 0.3688, 1.209e-08, 0.9295, 0.3688, -2.504e-08, 0.9095, -0.4157, 0.6573, 0.6573, 0.3688, 1.209e-08, 0.9295, 0.3688, -4.089e-08, 0.4377, 0.8991, 0.3095, 0.3095, 0.8991, 0.9295, 9.672e-08, 0.3688, 0.6573, 0.6573, 0.3688, 0.3095, 0.3095, 0.8991, 0.4377, 1.506e-07, 0.8991, 0.6573, -0.6573, 0.3688, 0.9295, 9.672e-08, 0.3688, 0.4377, 1.506e-07, 0.8991, 0.3095, -0.3095, 0.8991, -7.254e-08, -0.9295, 0.3688, 0.6573, -0.6573, 0.3688, 0.3095, -0.3095, 0.8991, 0.0, -0.4377, 0.8991, -0.6573, -0.6573, 0.3688, -7.254e-08, -0.9295, 0.3688, 0.0, -0.4377, 0.8991, -0.3095, -0.3095, 0.8991, -0.9295, 1.934e-07, 0.3688, -0.6573, -0.6573, 0.3688, -0.3095, -0.3095, 0.8991, -0.4377, 2.905e-07, 0.8991, -0.6573, 0.6573, 0.3688, -0.9295, 1.934e-07, 0.3688, -0.4377, 2.905e-07, 0.8991, -0.3095, 0.3095, 0.8991, 1.209e-08, 0.9295, 0.3688, -0.6573, 0.6573, 0.3688, -0.3095, 0.3095, 0.8991, -4.089e-08, 0.4377, 0.8991, -0.4377, 2.905e-07, 0.8991, 0.0, -0.4377, 0.8991, 0.4377, 1.506e-07, 0.8991, -2.504e-08, 0.9095, -0.4157, 0.6431, 0.6431, -0.4157, 0.2639, 0.2639, -0.9277, 0.0, 0.3733, -0.9277, 0.6431, 0.6431, -0.4157, 0.9095, -1.252e-08, -0.4157, 0.3733, 0.0, -0.9277, 0.2639, 0.2639, -0.9277, 0.9095, -1.252e-08, -0.4157, 0.6431, -0.6431, -0.4157, 0.2639, -0.2639, -0.9277, 0.3733, 0.0, -0.9277, 0.6431, -0.6431, -0.4157, -2.817e-07, -0.9095, -0.4157, -7.104e-07, -0.3733, -0.9277, 0.2639, -0.2639, -0.9277, -2.817e-07, -0.9095, -0.4157, -0.6431, -0.6431, -0.4157, -0.2639, -0.2639, -0.9277, -7.104e-07, -0.3733, -0.9277, -0.6431, -0.6431, -0.4157, -0.9095, -3.756e-08, -0.4157, -0.3733, -1.556e-08, -0.9277, -0.2639, -0.2639, -0.9277, -0.9095, -3.756e-08, -0.4157, -0.6431, 0.6431, -0.4157, -0.2639, 0.2639, -0.9277, -0.3733, -1.556e-08, -0.9277, -0.6431, 0.6431, -0.4157, -2.504e-08, 0.9095, -0.4157, 0.0, 0.3733, -0.9277, -0.2639, 0.2639, -0.9277, 0.2639, 0.2639, -0.9277, 0.2639, -0.2639, -0.9277, -0.2639, -0.2639, -0.9277, 0.4377, 1.506e-07, 0.8991, 0.3095, 0.3095, 0.8991, -4.089e-08, 0.4377, 0.8991, -4.089e-08, 0.4377, 0.8991, -0.3095, 0.3095, 0.8991, -0.4377, 2.905e-07, 0.8991, -0.4377, 2.905e-07, 0.8991, -0.3095, -0.3095, 0.8991, 0.0, -0.4377, 0.8991, 0.0, -0.4377, 0.8991, 0.3095, -0.3095, 0.8991, 0.4377, 1.506e-07, 0.8991, 0.4377, 1.506e-07, 0.8991, -4.089e-08, 0.4377, 0.8991, -0.4377, 2.905e-07, 0.8991, -0.2639, 0.2639, -0.9277, 0.0, 0.3733, -0.9277, 0.2639, 0.2639, -0.9277, 0.2639, 0.2639, -0.9277, 0.3733, 0.0, -0.9277, 0.2639, -0.2639, -0.9277, 0.2639, -0.2639, -0.9277, -7.104e-07, -0.3733, -0.9277, -0.2639, -0.2639, -0.9277, -0.2639, -0.2639, -0.9277, -0.3733, -1.556e-08, -0.9277, -0.2639, 0.2639, -0.9277, -0.2639, 0.2639, -0.9277, 0.2639, 0.2639, -0.9277, -0.2639, -0.2639, -0.9277])] * 3)])
me_cylinder_001 = bpy.data.meshes.new('Cylinder.001')
me_cylinder_001.from_pydata([(7.916e-09, 0.214, 2.56), (6.054e-09, 0.242, 2.534), (0.1513, 0.1513, 2.56), (0.1711, 0.1711, 2.534), (0.214, -3.26e-09, 2.56), (0.242, -6.015e-09, 2.534), (0.1513, -0.1513, 2.56), (0.1711, -0.1711, 2.534), (-1.071e-08, -0.214, 2.56), (-1.51e-08, -0.242, 2.534), (-0.1513, -0.1513, 2.56), (-0.1711, -0.1711, 2.534), (-0.214, 7.916e-09, 2.56), (-0.242, 7.449e-09, 2.534), (-0.1513, 0.1513, 2.56), (-0.1711, 0.1711, 2.534), (8.848e-09, 0.2061, -2.56), (6.054e-09, 0.242, -2.534), (0.1711, 0.1711, -2.534), (0.1457, 0.1457, -2.56), (0.242, -6.015e-09, -2.534), (0.2061, -5.122e-09, -2.56), (0.1711, -0.1711, -2.534), (0.1457, -0.1457, -2.56), (-1.51e-08, -0.242, -2.534), (-2.747e-08, -0.2061, -2.56), (-0.1711, -0.1711, -2.534), (-0.1457, -0.1457, -2.56), (-0.242, 7.449e-09, -2.534), (-0.2061, 6.054e-09, -2.56), (-0.1711, 0.1711, -2.534), (-0.1457, 0.1457, -2.56)], [], [(17, 1, 3, 18), (22, 7, 9, 24), (24, 9, 11, 26), (26, 11, 13, 28), (28, 13, 15, 30), (18, 3, 5, 20), (20, 5, 7, 22), (30, 15, 1, 17), (3, 1, 0, 2), (5, 3, 2, 4), (7, 5, 4, 6), (9, 7, 6, 8), (11, 9, 8, 10), (13, 11, 10, 12), (15, 13, 12, 14), (1, 15, 14, 0), (12, 8, 4), (17, 18, 19, 16), (18, 20, 21, 19), (20, 22, 23, 21), (22, 24, 25, 23), (24, 26, 27, 25), (26, 28, 29, 27), (28, 30, 31, 29), (30, 17, 16, 31), (19, 23, 27), (4, 2, 0), (0, 14, 12), (12, 10, 8), (8, 6, 4), (4, 0, 12), (31, 16, 19), (19, 21, 23), (23, 25, 27), (27, 29, 31), (31, 19, 27)])
me_cylinder_001.polygons.foreach_set('use_smooth', [True] * 36)
_uv = me_cylinder_001.uv_layers.new(name='UVMap')
_uv.uv.foreach_set('vector', [1.348, 0.9999, -0.102, 0.9999, -0.102, 0.9579, 1.348, 0.9579, 1.348, 0.874, -0.102, 0.874, -0.102, 0.832, 1.348, 0.832, 1.348, 0.832, -0.102, 0.832, -0.102, 0.79, 1.348, 0.79, 1.348, 0.79, -0.102, 0.79, -0.102, 0.7481, 1.348, 0.7481, 1.348, 0.7481, -0.102, 0.7481, -0.102, 0.7061, 1.348, 0.7061, 1.348, 0.9579, -0.102, 0.9579, -0.102, 0.9159, 1.348, 0.9159, 1.348, 0.9159, -0.102, 0.9159, -0.102, 0.874, 1.348, 0.874, 1.348, 0.7061, -0.102, 0.7061, -0.102, 0.6641, 1.348, 0.6641, 0.2605, 0.9579, 0.2605, 0.9999, 0.25, 0.9999, 0.25, 0.9579, 0.2605, 0.9159, 0.2605, 0.9579, 0.25, 0.9579, 0.25, 0.9159, 0.2605, 0.874, 0.2605, 0.9159, 0.25, 0.9159, 0.25, 0.874, 0.2605, 0.832, 0.2605, 0.874, 0.25, 0.874, 0.25, 0.832, 0.2605, 0.79, 0.2605, 0.832, 0.25, 0.832, 0.25, 0.79, 0.2605, 0.7481, 0.2605, 0.79, 0.25, 0.79, 0.25, 0.7481, 0.2605, 0.7061, 0.2605, 0.7481, 0.25, 0.7481, 0.25, 0.7061, 0.2605, 0.6641, 0.2605, 0.7061, 0.25, 0.7061, 0.25, 0.6641, 0.9718, 0.07219, 0.9294, 0.1146, 0.8869, 0.07219, 0.9855, 0.9999, 0.9855, 0.9579, 0.9998, 0.9579, 0.9998, 0.9999, 0.9855, 0.9579, 0.9855, 0.9159, 0.9998, 0.9159, 0.9998, 0.9579, 0.9855, 0.9159, 0.9855, 0.874, 0.9998, 0.874, 0.9998, 0.9159, 0.9855, 0.874, 0.9855, 0.832, 0.9998, 0.832, 0.9998, 0.874, 0.9855, 0.832, 0.9855, 0.79, 0.9998, 0.79, 0.9998, 0.832, 0.9855, 0.79, 0.9855, 0.7481, 0.9998, 0.7481, 0.9998, 0.79, 0.9855, 0.7481, 0.9855, 0.7061, 0.9998, 0.7061, 0.9998, 0.7481, 0.9855, 0.7061, 0.9855, 0.6641, 0.9998, 0.6641, 0.9998, 0.7061, 0.8994, 0.04219, 0.8994, 0.1022, 0.9594, 0.1022, 0.8869, 0.07219, 0.8994, 0.04219, 0.9294, 0.02976, 0.9294, 0.02976, 0.9594, 0.04219, 0.9718, 0.07219, 0.9718, 0.07219, 0.9594, 0.1022, 0.9294, 0.1146, 0.9294, 0.1146, 0.8994, 0.1022, 0.8869, 0.07219, 0.8869, 0.07219, 0.9294, 0.02976, 0.9718, 0.07219, 0.9594, 0.04219, 0.9294, 0.02976, 0.8994, 0.04219, 0.8994, 0.04219, 0.8869, 0.07219, 0.8994, 0.1022, 0.8994, 0.1022, 0.9294, 0.1146, 0.9594, 0.1022, 0.9594, 0.1022, 0.9718, 0.07219, 0.9594, 0.04219, 0.9594, 0.04219, 0.8994, 0.04219, 0.9594, 0.1022])
_ca = me_cylinder_001.color_attributes.new('Col', 'BYTE_COLOR', 'CORNER')
_ca.data.foreach_set('color', [0.8963, 0.8963, 0.8963, 1.0, 0.9734, 0.9734, 0.9734, 1.0, 0.9734, 0.9734, 0.9734, 1.0, 1.0, 1.0, 1.0, 1.0, 0.9473, 0.9473, 0.9473, 1.0, 0.9647, 0.9647, 0.9647, 1.0, 0.9823, 0.9823, 0.9823, 1.0, 0.9047, 0.9047, 0.9047, 1.0, 0.9047, 0.9047, 0.9047, 1.0, 0.9823, 0.9823, 0.9823, 1.0, 0.8228, 0.8228, 0.8228, 1.0, 0.8879, 0.8879, 0.8879, 1.0, 0.8879, 0.8879, 0.8879, 1.0, 0.8228, 0.8228, 0.8228, 1.0, 0.9823, 0.9823, 0.9823, 1.0, 0.9647, 0.9647, 0.9647, 1.0, 0.9647, 0.9647, 0.9647, 1.0, 0.9823, 0.9823, 0.9823, 1.0, 0.9823, 0.9823, 0.9823, 1.0, 1.0, 1.0, 1.0, 1.0, 1.0, 1.0, 1.0, 1.0, 0.9734, 0.9734, 0.9734, 1.0, 0.855, 0.855, 0.855, 1.0, 0.9911, 0.9911, 0.9911, 1.0, 0.9911, 0.9911, 0.9911, 1.0, 0.855, 0.855, 0.855, 1.0, 0.9647, 0.9647, 0.9647, 1.0, 0.9473, 0.9473, 0.9473, 1.0, 1.0, 1.0, 1.0, 1.0, 0.9823, 0.9823, 0.9823, 1.0, 0.9734, 0.9734, 0.9734, 1.0, 0.8963, 0.8963, 0.8963, 1.0, 0.9734, 0.9734, 0.9734, 1.0, 0.9734, 0.9734, 0.9734, 1.0, 0.4564, 0.4564, 0.4564, 1.0, 0.4793, 0.4793, 0.4793, 1.0, 0.855, 0.855, 0.855, 1.0, 0.9734, 0.9734, 0.9734, 1.0, 0.4793, 0.4793, 0.4793, 1.0, 0.4508, 0.4508, 0.4508, 1.0, 0.9647, 0.9647, 0.9647, 1.0, 0.855, 0.855, 0.855, 1.0, 0.4508, 0.4508, 0.4508, 1.0, 0.5149, 0.5149, 0.5149, 1.0, 0.9823, 0.9823, 0.9823, 1.0, 0.9647, 0.9647, 0.9647, 1.0, 0.5149, 0.5149, 0.5149, 1.0, 0.5271, 0.5271, 0.5271, 1.0, 0.8228, 0.8228, 0.8228, 1.0, 0.9823, 0.9823, 0.9823, 1.0, 0.5271, 0.5271, 0.5271, 1.0, 0.4452, 0.4452, 0.4452, 1.0, 0.9823, 0.9823, 0.9823, 1.0, 0.8228, 0.8228, 0.8228, 1.0, 0.4452, 0.4452, 0.4452, 1.0, 0.4678, 0.4678, 0.4678, 1.0, 0.9823, 0.9823, 0.9823, 1.0, 0.9823, 0.9823, 0.9823, 1.0, 0.4678, 0.4678, 0.4678, 1.0, 0.4564, 0.4564, 0.4564, 1.0, 0.9734, 0.9734, 0.9734, 1.0, 0.9823, 0.9823, 0.9823, 1.0, 0.4564, 0.4564, 0.4564, 1.0, 0.4564, 0.4564, 0.4564, 1.0, 0.4678, 0.4678, 0.4678, 1.0, 0.5271, 0.5271, 0.5271, 1.0, 0.4508, 0.4508, 0.4508, 1.0, 0.8963, 0.8963, 0.8963, 1.0, 1.0, 1.0, 1.0, 1.0, 0.8714, 0.8714, 0.8714, 1.0, 0.4452, 0.4452, 0.4452, 1.0, 1.0, 1.0, 1.0, 1.0, 0.9911, 0.9911, 0.9911, 1.0, 0.5271, 0.5271, 0.5271, 1.0, 0.8714, 0.8714, 0.8714, 1.0, 0.9911, 0.9911, 0.9911, 1.0, 0.9473, 0.9473, 0.9473, 1.0, 0.4508, 0.4508, 0.4508, 1.0, 0.5271, 0.5271, 0.5271, 1.0, 0.9473, 0.9473, 0.9473, 1.0, 0.9047, 0.9047, 0.9047, 1.0, 0.4452, 0.4452, 0.4452, 1.0, 0.4508, 0.4508, 0.4508, 1.0, 0.9047, 0.9047, 0.9047, 1.0, 0.8879, 0.8879, 0.8879, 1.0, 0.4452, 0.4452, 0.4452, 1.0, 0.4452, 0.4452, 0.4452, 1.0, 0.8879, 0.8879, 0.8879, 1.0, 0.9647, 0.9647, 0.9647, 1.0, 0.4452, 0.4452, 0.4452, 1.0, 0.4452, 0.4452, 0.4452, 1.0, 0.9647, 0.9647, 0.9647, 1.0, 1.0, 1.0, 1.0, 1.0, 0.5333, 0.5333, 0.5333, 1.0, 0.4452, 0.4452, 0.4452, 1.0, 1.0, 1.0, 1.0, 1.0, 0.8963, 0.8963, 0.8963, 1.0, 0.4452, 0.4452, 0.4452, 1.0, 0.5333, 0.5333, 0.5333, 1.0, 0.8714, 0.8714, 0.8714, 1.0, 0.4508, 0.4508, 0.4508, 1.0, 0.4452, 0.4452, 0.4452, 1.0, 0.4508, 0.4508, 0.4508, 1.0, 0.4793, 0.4793, 0.4793, 1.0, 0.4564, 0.4564, 0.4564, 1.0, 0.4564, 0.4564, 0.4564, 1.0, 0.4564, 0.4564, 0.4564, 1.0, 0.4678, 0.4678, 0.4678, 1.0, 0.4678, 0.4678, 0.4678, 1.0, 0.4452, 0.4452, 0.4452, 1.0, 0.5271, 0.5271, 0.5271, 1.0, 0.5271, 0.5271, 0.5271, 1.0, 0.5149, 0.5149, 0.5149, 1.0, 0.4508, 0.4508, 0.4508, 1.0, 0.4508, 0.4508, 0.4508, 1.0, 0.4564, 0.4564, 0.4564, 1.0, 0.4678, 0.4678, 0.4678, 1.0, 0.5333, 0.5333, 0.5333, 1.0, 0.4452, 0.4452, 0.4452, 1.0, 0.8714, 0.8714, 0.8714, 1.0, 0.8714, 0.8714, 0.8714, 1.0, 0.5271, 0.5271, 0.5271, 1.0, 0.4508, 0.4508, 0.4508, 1.0, 0.4508, 0.4508, 0.4508, 1.0, 0.4452, 0.4452, 0.4452, 1.0, 0.4452, 0.4452, 0.4452, 1.0, 0.4452, 0.4452, 0.4452, 1.0, 0.4452, 0.4452, 0.4452, 1.0, 0.5333, 0.5333, 0.5333, 1.0, 0.5333, 0.5333, 0.5333, 1.0, 0.8714, 0.8714, 0.8714, 1.0, 0.4452, 0.4452, 0.4452, 1.0])
me_cylinder_001.materials.append(mat_06___default)
me_cylinder_001.use_remesh_fix_poles = True
me_cylinder_001.use_remesh_preserve_attributes = False
me_cylinder_001.use_mirror_vertex_groups = False
me_cylinder_001.update()
me_cylinder_001.normals_split_custom_set([tuple(v) for v in zip(*[iter([-3.756e-08, 0.9095, -0.4157, 1.813e-08, 0.9295, 0.3688, 0.6573, 0.6573, 0.3688, 0.6431, 0.6431, -0.4157, 0.6431, -0.6431, -0.4157, 0.6573, -0.6573, 0.3688, -6.045e-08, -0.9295, 0.3688, -1.252e-08, -0.9095, -0.4157, -1.252e-08, -0.9095, -0.4157, -6.045e-08, -0.9295, 0.3688, -0.6573, -0.6573, 0.3688, -0.6431, -0.6431, -0.4157, -0.6431, -0.6431, -0.4157, -0.6573, -0.6573, 0.3688, -0.9295, 4.352e-07, 0.3688, -0.9095, 1.44e-07, -0.4157, -0.9095, 1.44e-07, -0.4157, -0.9295, 4.352e-07, 0.3688, -0.6573, 0.6573, 0.3688, -0.6431, 0.6431, -0.4157, 0.6431, 0.6431, -0.4157, 0.6573, 0.6573, 0.3688, 0.9295, -1.209e-08, 0.3688, 0.9095, -2.504e-08, -0.4157, 0.9095, -2.504e-08, -0.4157, 0.9295, -1.209e-08, 0.3688, 0.6573, -0.6573, 0.3688, 0.6431, -0.6431, -0.4157, -0.6431, 0.6431, -0.4157, -0.6573, 0.6573, 0.3688, 1.813e-08, 0.9295, 0.3688, -3.756e-08, 0.9095, -0.4157, 0.6573, 0.6573, 0.3688, 1.813e-08, 0.9295, 0.3688, -9.255e-08, 0.4377, 0.8991, 0.3095, 0.3095, 0.8991, 0.9295, -1.209e-08, 0.3688, 0.6573, 0.6573, 0.3688, 0.3095, 0.3095, 0.8991, 0.4377, 1.076e-08, 0.8991, 0.6573, -0.6573, 0.3688, 0.9295, -1.209e-08, 0.3688, 0.4377, 1.076e-08, 0.8991, 0.3095, -0.3095, 0.8991, -6.045e-08, -0.9295, 0.3688, 0.6573, -0.6573, 0.3688, 0.3095, -0.3095, 0.8991, 0.0, -0.4377, 0.8991, -0.6573, -0.6573, 0.3688, -6.045e-08, -0.9295, 0.3688, 0.0, -0.4377, 0.8991, -0.3095, -0.3095, 0.8991, -0.9295, 4.352e-07, 0.3688, -0.6573, -0.6573, 0.3688, -0.3095, -0.3095, 0.8991, -0.4377, 5.595e-07, 0.8991, -0.6573, 0.6573, 0.3688, -0.9295, 4.352e-07, 0.3688, -0.4377, 5.595e-07, 0.8991, -0.3095, 0.3095, 0.8991, 1.813e-08, 0.9295, 0.3688, -0.6573, 0.6573, 0.3688, -0.3095, 0.3095, 0.8991, -9.255e-08, 0.4377, 0.8991, -0.4377, 5.595e-07, 0.8991, 0.0, -0.4377, 0.8991, 0.4377, 1.076e-08, 0.8991, -3.756e-08, 0.9095, -0.4157, 0.6431, 0.6431, -0.4157, 0.2639, 0.2639, -0.9277, -5.187e-09, 0.3732, -0.9277, 0.6431, 0.6431, -0.4157, 0.9095, -2.504e-08, -0.4157, 0.3733, -1.037e-08, -0.9277, 0.2639, 0.2639, -0.9277, 0.9095, -2.504e-08, -0.4157, 0.6431, -0.6431, -0.4157, 0.2639, -0.2639, -0.9277, 0.3733, -1.037e-08, -0.9277, 0.6431, -0.6431, -0.4157, -1.252e-08, -0.9095, -0.4157, -7.516e-07, -0.3732, -0.9277, 0.2639, -0.2639, -0.9277, -1.252e-08, -0.9095, -0.4157, -0.6431, -0.6431, -0.4157, -0.2639, -0.2639, -0.9277, -7.516e-07, -0.3732, -0.9277, -0.6431, -0.6431, -0.4157, -0.9095, 1.44e-07, -0.4157, -0.3732, 1.764e-07, -0.9277, -0.2639, -0.2639, -0.9277, -0.9095, 1.44e-07, -0.4157, -0.6431, 0.6431, -0.4157, -0.2639, 0.2639, -0.9277, -0.3732, 1.764e-07, -0.9277, -0.6431, 0.6431, -0.4157, -3.756e-08, 0.9095, -0.4157, -5.187e-09, 0.3732, -0.9277, -0.2639, 0.2639, -0.9277, 0.2639, 0.2639, -0.9277, 0.2639, -0.2639, -0.9277, -0.2639, -0.2639, -0.9277, 0.4377, 1.076e-08, 0.8991, 0.3095, 0.3095, 0.8991, -9.255e-08, 0.4377, 0.8991, -9.255e-08, 0.4377, 0.8991, -0.3095, 0.3095, 0.8991, -0.4377, 5.595e-07, 0.8991, -0.4377, 5.595e-07, 0.8991, -0.3095, -0.3095, 0.8991, 0.0, -0.4377, 0.8991, 0.0, -0.4377, 0.8991, 0.3095, -0.3095, 0.8991, 0.4377, 1.076e-08, 0.8991, 0.4377, 1.076e-08, 0.8991, -9.255e-08, 0.4377, 0.8991, -0.4377, 5.595e-07, 0.8991, -0.2639, 0.2639, -0.9277, -5.187e-09, 0.3732, -0.9277, 0.2639, 0.2639, -0.9277, 0.2639, 0.2639, -0.9277, 0.3733, -1.037e-08, -0.9277, 0.2639, -0.2639, -0.9277, 0.2639, -0.2639, -0.9277, -7.516e-07, -0.3732, -0.9277, -0.2639, -0.2639, -0.9277, -0.2639, -0.2639, -0.9277, -0.3732, 1.764e-07, -0.9277, -0.2639, 0.2639, -0.9277, -0.2639, 0.2639, -0.9277, 0.2639, 0.2639, -0.9277, -0.2639, -0.2639, -0.9277])] * 3)])
me_plane_001 = bpy.data.meshes.new('Plane.001')
me_plane_001.from_pydata([(1.28, -1.28, -1.28), (1.28, 1.28, 1.28), (-1.28, 1.28, 1.28), (-1.28, -1.28, 1.28), (1.28, -1.178, -1.28), (1.28, 1.254, 1.152), (1.165, -1.165, -1.152), (1.152, 1.254, 1.28), (1.165, -1.165, -1.259), (1.167, 1.254, 1.152), (1.152, 1.254, 1.173), (1.28, 1.28, 1.122), (1.28, 1.118, 1.122), (0.5637, -0.5461, -0.6238), (1.167, -0.5461, -0.6238), (0.3124, -0.3648, -0.2619), (1.167, -0.3648, -0.2619), (0.3124, -0.2926, -0.3342), (0.3124, -0.2927, -0.3708), (1.167, -0.2927, -0.3708), (1.167, -0.2926, -0.3342), (0.5637, -0.6551, -0.5517), (1.167, -0.6551, -0.5517), (0.5637, -0.583, -0.624), (1.167, -0.583, -0.624), (-0.4542, 0.4779, 0.4002), (1.167, 0.4779, 0.4002), (-0.7049, 0.6592, 0.7621), (1.167, 0.6592, 0.7621), (-0.7049, 0.7314, 0.6898), (-0.7049, 0.7313, 0.6532), (1.167, 0.7313, 0.6532), (1.167, 0.7314, 0.6898), (-0.4542, 0.3689, 0.4723), (1.167, 0.3689, 0.4723), (-0.4542, 0.441, 0.4), (1.167, 0.441, 0.4), (1.178, -1.28, -1.28), (-1.254, -1.28, 1.152), (-1.254, -1.152, 1.28), (-1.254, -1.167, 1.152), (-1.254, -1.152, 1.173), (-1.28, 1.28, 1.122), (0.5461, -0.5804, -0.6238), (0.5461, -1.167, -0.6238), (0.3648, -0.3258, -0.2619), (0.3648, -1.167, -0.2619), (0.2926, -0.3258, -0.3342), (0.2927, -0.3258, -0.3708), (0.2927, -1.167, -0.3708), (0.2926, -1.167, -0.3342), (0.6551, -0.5804, -0.5517), (0.6551, -1.167, -0.5517), (0.583, -0.5804, -0.624), (0.583, -1.167, -0.624), (-0.4779, 0.4399, 0.4002), (-0.4779, -1.167, 0.4002), (-0.6592, 0.6994, 0.7621), (-0.6592, -1.167, 0.7621), (-0.7314, 0.6994, 0.6898), (-0.7313, 0.6994, 0.6532), (-0.7313, -1.167, 0.6532), (-0.7314, -1.167, 0.6898), (-0.3689, 0.4399, 0.4723), (-0.3689, -1.167, 0.4723), (-0.441, 0.4399, 0.4), (-0.441, -1.167, 0.4), (1.172, -1.172, -1.28), (-1.204, 1.081, 1.124), (-1.205, 1.208, 1.124), (-1.081, 1.21, 1.127), (-1.078, 1.081, 1.124), (1.184, -1.28, -1.28), (1.179, -1.179, -1.28), (1.28, -1.179, -1.28), (-1.28, 1.118, 1.122), (-1.28, -1.28, 1.122), (-1.118, 1.118, 1.122), (-1.118, -1.28, 1.122), (1.114, -1.28, -1.112), (1.28, -1.114, -1.28), (1.28, -1.114, -1.112), (1.114, -1.114, -1.112), (1.114, -1.114, -1.28), (1.114, -1.28, -1.28)], [], [(0, 3, 2), (2, 1, 0), (10, 8, 6, 7), (8, 10, 9, 67), (4, 67, 9, 5), (42, 11, 12, 75), (13, 18, 19, 14), (17, 20, 19, 18), (20, 17, 15, 16), (23, 13, 14, 24), (24, 22, 21, 23), (25, 30, 31, 26), (29, 32, 31, 30), (32, 29, 27, 28), (35, 25, 26, 36), (36, 34, 33, 35), (41, 39, 6, 8), (8, 67, 40, 41), (37, 38, 40, 67), (43, 44, 49, 48), (47, 48, 49, 50), (50, 46, 45, 47), (53, 54, 44, 43), (54, 53, 51, 52), (55, 56, 61, 60), (59, 60, 61, 62), (62, 58, 57, 59), (65, 66, 56, 55), (66, 65, 63, 64), (68, 69, 73, 72), (71, 68, 72, 0), (70, 71, 0, 74), (69, 70, 74, 73), (75, 77, 78, 76), (84, 79, 82, 83), (81, 80, 83, 82), (83, 80, 0, 84)])
me_plane_001.polygons.foreach_set('use_smooth', [1, 1, 1, 1, 1, 1, 1, 1, 1, 1, 1, 1, 1, 1, 1, 1, 1, 1, 1, 1, 1, 1, 1, 1, 1, 1, 1, 1, 1, 1, 0, 0, 0, 1, 1, 1, 1])
_uv = me_plane_001.uv_layers.new(name='UVMap')
_uv.uv.foreach_set('vector', [0.07346, 0.0549, 0.07655, 0.2631, 0.3713, 0.2636, 0.3713, 0.2636, 0.07521, 0.2636, 0.07346, 0.0549, -0.008994, 0.7975, 0.7704, 0.7975, 0.7533, 0.806, -0.02611, 0.806, 0.7704, 0.7975, -0.008994, 0.7975, -0.005594, 0.7941, 0.7738, 0.7941, 0.7738, 0.7813, 0.7738, 0.7941, -0.005594, 0.7941, -0.005594, 0.7812, 0.5, 0.7501, 1.55e-05, 0.7501, 1.55e-05, 0.7703, 0.5, 0.7703, 0.08817, 0.7874, 0.1249, 0.7595, 6.855e-06, 0.7595, 6.855e-06, 0.7874, 0.1249, 0.7904, 6.855e-06, 0.7904, 6.855e-06, 0.7874, 0.1249, 0.7874, 6.855e-06, 0.7904, 0.1249, 0.7904, 0.1249, 0.8026, 6.855e-06, 0.8026, 0.08817, 0.7904, 0.08817, 0.7874, 6.855e-06, 0.7874, 6.855e-06, 0.7904, 6.855e-06, 0.7904, 6.855e-06, 0.8026, 0.08817, 0.8026, 0.08817, 0.7904, 0.2369, 0.7874, 0.2736, 0.7595, 6.855e-06, 0.7595, 6.855e-06, 0.7874, 0.2736, 0.7904, 6.855e-06, 0.7904, 6.855e-06, 0.7874, 0.2736, 0.7874, 6.855e-06, 0.7904, 0.2736, 0.7904, 0.2736, 0.8026, 6.855e-06, 0.8026, 0.2369, 0.7904, 0.2369, 0.7874, 6.855e-06, 0.7874, 6.855e-06, 0.7904, 6.855e-06, 0.7904, 6.855e-06, 0.8026, 0.2369, 0.8026, 0.2369, 0.7904, -0.008994, 0.7975, -0.02611, 0.806, 0.7533, 0.806, 0.7704, 0.7975, 0.7704, 0.7975, 0.7738, 0.7941, -0.005594, 0.7941, -0.008994, 0.7975, 0.7738, 0.7813, -0.005594, 0.7812, -0.005594, 0.7941, 0.7738, 0.7941, 0.08573, 0.7874, 6.855e-06, 0.7874, 6.855e-06, 0.7595, 0.1229, 0.7595, 0.1229, 0.7904, 0.1229, 0.7874, 6.855e-06, 0.7874, 6.855e-06, 0.7904, 6.855e-06, 0.7904, 6.855e-06, 0.8026, 0.1229, 0.8026, 0.1229, 0.7904, 0.08573, 0.7904, 6.855e-06, 0.7904, 6.855e-06, 0.7874, 0.08573, 0.7874, 6.855e-06, 0.7904, 0.08573, 0.7904, 0.08573, 0.8026, 6.855e-06, 0.8026, 0.2348, 0.7874, 6.855e-06, 0.7874, 6.855e-06, 0.7595, 0.2727, 0.7595, 0.2727, 0.7904, 0.2727, 0.7874, 6.855e-06, 0.7874, 6.855e-06, 0.7904, 6.855e-06, 0.7904, 6.855e-06, 0.8026, 0.2727, 0.8026, 0.2727, 0.7904, 0.2348, 0.7904, 6.855e-06, 0.7904, 6.855e-06, 0.7874, 0.2348, 0.7874, 6.855e-06, 0.7904, 0.2348, 0.7904, 0.2348, 0.8026, 6.855e-06, 0.8026, 0.6007, 0.7559, 0.6007, 0.7741, 0.02822, 0.7741, 0.02822, 0.7559, 0.6006, 0.8034, 0.6007, 0.8172, 0.02822, 0.8172, 0.02822, 0.8034, 0.6013, 0.7878, 0.6006, 0.8034, 0.02822, 0.8034, 0.02822, 0.7878, 0.6007, 0.7741, 0.6013, 0.7878, 0.02822, 0.7878, 0.02822, 0.7741, 0.4684, 0.7501, 0.4684, 0.7703, 1.55e-05, 0.7703, 1.55e-05, 0.7501, -2.003e-05, 0.7818, -2.003e-05, 0.7983, -0.03247, 0.7983, -0.03247, 0.7818, 0.5, 0.7983, 0.5, 0.7819, 0.5323, 0.7819, 0.5323, 0.7983, 0.0345, 0.9837, 0.0345, 0.9542, 0.09341, 0.9542, 0.09341, 0.9837])
me_plane_001.materials.append(mat_material_002)
me_plane_001.materials.append(mat_wood_panels_06)
me_plane_001.use_remesh_fix_poles = True
me_plane_001.use_remesh_preserve_attributes = False
me_plane_001.use_mirror_vertex_groups = False
me_plane_001.update()
me_plane_001.normals_split_custom_set([tuple(v) for v in zip(*[iter([0.07905, 0.7087, -0.7011, -0.7421, -0.05219, -0.6683, -0.4904, 0.4904, -0.7205, -0.4904, 0.4904, -0.7205, -3.724e-05, 0.7811, -0.6244, 0.07905, 0.7087, -0.7011, -0.9761, 0.1538, -0.1538, -0.5312, 0.5312, -0.66, -0.5, 0.5, 0.7071, -1.0, 2.16e-05, -9.508e-06, -0.5312, 0.5312, -0.66, -0.9761, 0.1538, -0.1538, -0.4443, 0.6333, -0.6336, -0.6008, 0.6009, -0.5272, 1.036e-06, 0.7071, -0.7071, -0.6008, 0.6009, -0.5272, -0.4443, 0.6333, -0.6336, -1.178e-05, 0.7071, -0.7071, 1.08e-07, 1.106e-06, -1.0, -0.7071, 8.128e-07, -0.7071, -0.7071, 7.819e-07, -0.7071, 1.08e-07, 1.106e-06, -1.0, -0.1593, 0.6224, -0.7663, 0.0, 0.9572, -0.2896, 0.0, 0.9235, -0.3835, 2.367e-08, 0.6208, -0.784, 0.0, 0.9242, 0.3818, 0.0, 0.9242, 0.3818, 0.0, 0.9235, -0.3835, 0.0, 0.9572, -0.2896, 0.0, 0.9242, 0.3818, 0.0, 0.9242, 0.3818, 0.0, 0.7078, 0.7065, 0.0, 0.7078, 0.7065, -3.543e-06, -0.3834, -0.9236, -0.1593, 0.6224, -0.7663, 2.367e-08, 0.6208, -0.784, 0.0, -0.3834, -0.9236, 0.0, -0.3834, -0.9236, 0.0, -0.7078, -0.7065, 0.0, -0.7078, -0.7065, -3.543e-06, -0.3834, -0.9236, -0.159, 0.6225, -0.7663, 0.0, 0.9571, -0.2898, 0.0, 0.9235, -0.3835, 2.367e-08, 0.6208, -0.784, 0.0, 0.9242, 0.3818, 0.0, 0.9242, 0.3818, 0.0, 0.9235, -0.3835, 0.0, 0.9571, -0.2898, 0.0, 0.9242, 0.3818, 0.0, 0.9242, 0.3818, 0.0, 0.7078, 0.7065, 0.0, 0.7078, 0.7065, -5.988e-06, -0.3835, -0.9235, -0.159, 0.6225, -0.7663, 2.367e-08, 0.6208, -0.784, 0.0, -0.3835, -0.9235, 0.0, -0.3835, -0.9235, 0.0, -0.7078, -0.7065, 0.0, -0.7078, -0.7065, -5.988e-06, -0.3835, -0.9235, -0.1538, 0.9761, -0.1538, -2.206e-05, 1.0, -9.269e-06, -0.5, 0.5, 0.7071, -0.5312, 0.5312, -0.66, -0.5312, 0.5312, -0.66, -0.6008, 0.6009, -0.5272, -0.6335, 0.4443, -0.6335, -0.1538, 0.9761, -0.1538, -0.7071, -1.041e-06, -0.7071, -0.7071, 1.181e-05, -0.7071, -0.6335, 0.4443, -0.6335, -0.6008, 0.6009, -0.5272, -0.2654, 0.0, -0.9641, -0.1979, -1.706e-08, -0.9802, -0.9235, 0.0, -0.3835, -0.9575, 0.0, -0.2884, -0.9242, 0.0, 0.3818, -0.9575, 0.0, -0.2884, -0.9235, 0.0, -0.3835, -0.9242, 0.0, 0.3818, -0.9242, 0.0, 0.3818, -0.7078, 0.0, 0.7065, -0.7078, 0.0, 0.7065, -0.9242, 0.0, 0.3818, 0.3777, 2.154e-10, -0.9259, 0.3777, 0.0, -0.9259, -0.1979, -1.706e-08, -0.9802, -0.2654, 0.0, -0.9641, 0.3777, 0.0, -0.9259, 0.3777, 2.154e-10, -0.9259, 0.7078, 0.0, -0.7065, 0.7078, 0.0, -0.7065, -0.2662, 0.0, -0.9639, -0.1979, -1.706e-08, -0.9802, -0.9235, 0.0, -0.3835, -0.958, 0.0, -0.2866, -0.9242, 0.0, 0.3818, -0.958, 0.0, -0.2866, -0.9235, 0.0, -0.3835, -0.9242, 0.0, 0.3818, -0.9242, 0.0, 0.3818, -0.7078, 0.0, 0.7065, -0.7078, 0.0, 0.7065, -0.9242, 0.0, 0.3818, 0.3775, 1.316e-06, -0.926, 0.3775, 0.0, -0.926, -0.1979, -1.706e-08, -0.9802, -0.2662, 0.0, -0.9639, 0.3775, 0.0, -0.926, 0.3775, 1.316e-06, -0.926, 0.7078, 0.0, -0.7065, 0.7078, 0.0, -0.7065, -0.09544, -0.4172, -0.9038, -0.1038, -0.4175, -0.9027, -0.01722, -0.1403, -0.99, -0.02633, -0.1375, -0.9901, -7.753e-07, -0.7134, 0.7007, -7.753e-07, -0.7134, 0.7007, -7.753e-07, -0.7134, 0.7007, -7.753e-07, -0.7134, 0.7007, 0.7139, 6.23e-07, 0.7002, 0.7139, 6.23e-07, 0.7002, 0.7139, 6.23e-07, 0.7002, 0.7139, 6.23e-07, 0.7002, -4.253e-07, 0.7097, -0.7045, -4.253e-07, 0.7097, -0.7045, -4.253e-07, 0.7097, -0.7045, -4.253e-07, 0.7097, -0.7045, 3.394e-05, 0.7071, -0.7071, -0.0002373, 0.7071, -0.7071, 0.0, -1.491e-07, -1.0, 0.0, -1.491e-07, -1.0, -0.1316, 0.7983, -0.5877, -1.0, 0.0, 0.0, -0.5, 0.5, -0.7071, -0.09533, 0.9908, -0.09563, 0.0, 1.0, 0.0, -0.000304, 0.8944, -0.4472, -0.09533, 0.9908, -0.09563, -0.5, 0.5, -0.7071, -0.09533, 0.9908, -0.09563, -0.000304, 0.8944, -0.4472, 2.823e-07, 0.0, -1.0, -0.1316, 0.7983, -0.5877])] * 3)])
me_plane_003 = bpy.data.meshes.new('Plane.003')
me_plane_003.from_pydata([(-1.28, 1.28, 0.0), (-1.28, -1.28, 0.0), (1.28, 1.28, 0.0), (1.28, -1.28, 0.0)], [], [(2, 0, 1, 3)])
me_plane_003.polygons.foreach_set('use_smooth', [True] * 1)
_uv = me_plane_003.uv_layers.new(name='UVMap')
_uv.uv.foreach_set('vector', [2.0, 2.0, 0.0002002, 2.0, 0.0002001, 0.0002, 2.0, 0.0002007])
me_plane_003.materials.append(mat_wood_panels_06)
me_plane_003.use_remesh_fix_poles = True
me_plane_003.use_remesh_preserve_attributes = False
me_plane_003.use_mirror_vertex_groups = False
me_plane_003.update()
me_plane_003.normals_split_custom_set([tuple(v) for v in zip(*[iter([0.0, 0.0, 1.0, 0.0, 0.0, 1.0, 0.0, 0.0, 1.0, 0.0, 0.0, 1.0])] * 3)])
me_plane_004 = bpy.data.meshes.new('Plane.004')
me_plane_004.from_pydata([(-1.28, 1.28, 1.28), (-1.28, 1.28, -1.28), (-1.28, 1.152, -1.28), (-1.28, 1.28, -0.896), (-1.28, 1.152, -0.9219), (-1.28, 1.178, 1.122), (0.768, 1.178, 1.152), (0.768, 1.152, 1.126), (-1.28, 1.114, 1.28), (1.28, 1.114, 1.28), (-1.28, 1.114, 1.122), (1.28, 1.114, 1.122), (-1.28, 1.28, 1.122), (1.28, 1.28, 1.122), (-1.152, 1.28, -0.896), (-1.152, 1.28, 1.122), (-1.28, 1.178, -0.896), (1.126, 1.152, 1.126), (0.768, 1.28, 1.152), (0.128, 1.28, 0.4358), (0.128, 1.28, 1.122), (-0.128, 1.28, 0.234), (-0.128, 1.28, 1.122), (-1.167, 1.178, -0.896), (-1.152, 1.193, -0.896), (-1.152, 1.193, 1.122), (-1.167, 1.178, 1.122), (0.113, 1.178, 0.424), (0.128, 1.193, 0.4358), (0.128, 1.193, 1.122), (0.113, 1.178, 1.122), (-0.128, 1.193, 0.234), (-0.113, 1.178, 0.2459), (-0.113, 1.178, 1.122), (-0.128, 1.193, 1.122), (-1.28, -1.28, 1.28), (1.28, 1.28, 1.28), (1.28, -1.28, 1.28), (-1.28, -1.28, -1.28), (-1.28, -1.152, -1.28), (-1.28, -1.28, -0.896), (-1.28, -1.152, -0.9219), (-1.28, -1.178, 1.122), (-1.28, 1.28, -1.152), (-1.28, -1.28, -1.152), (-1.152, 1.28, -1.152), (-1.152, -1.28, -1.152), (-1.152, 1.28, -1.024), (-1.152, -1.28, -1.024), (-1.024, 1.28, -1.024), (-1.024, -1.28, -1.024), (-1.024, 1.28, -0.896), (-1.024, -1.28, -0.896), (-0.896, 1.28, -0.896), (-0.896, -1.28, -0.896), (-0.896, 1.28, -0.768), (-0.896, -1.28, -0.768), (-0.768, 1.28, -0.768), (-0.768, -1.28, -0.768), (-0.768, 1.28, -0.64), (-0.768, -1.28, -0.64), (-0.64, 1.28, -0.64), (-0.64, -1.28, -0.64), (-0.64, 1.28, -0.512), (-0.64, -1.28, -0.512), (-0.512, 1.28, -0.512), (-0.512, -1.28, -0.512), (-0.512, 1.28, -0.384), (-0.512, -1.28, -0.384), (-0.384, 1.28, -0.384), (-0.384, -1.28, -0.384), (-0.384, 1.28, -0.256), (-0.384, -1.28, -0.256), (-0.256, 1.28, -0.256), (-0.256, -1.28, -0.256), (-0.256, 1.28, -0.128), (-0.256, -1.28, -0.128), (-0.128, 1.28, -0.128), (-0.128, -1.28, -0.128), (-0.128, 1.28, 1.192e-07), (-0.128, -1.28, 1.192e-07), (2.384e-07, 1.28, 1.192e-07), (2.384e-07, -1.28, 1.192e-07), (2.384e-07, 1.28, 0.128), (2.384e-07, -1.28, 0.128), (0.128, 1.28, 0.128), (0.128, -1.28, 0.128), (0.128, 1.28, 0.256), (0.128, -1.28, 0.256), (0.256, 1.28, 0.256), (0.256, -1.28, 0.256), (0.256, 1.28, 0.384), (0.256, -1.28, 0.384), (0.384, 1.28, 0.384), (0.384, -1.28, 0.384), (0.384, 1.28, 0.512), (0.384, -1.28, 0.512), (0.512, 1.28, 0.512), (0.512, -1.28, 0.512), (0.512, 1.28, 0.64), (0.512, -1.28, 0.64), (0.64, 1.28, 0.64), (0.64, -1.28, 0.64), (0.64, 1.28, 0.768), (0.64, -1.28, 0.768), (0.768, 1.28, 0.768), (0.768, -1.28, 0.768), (0.768, 1.28, 0.896), (0.768, -1.28, 0.896), (0.896, 1.28, 0.896), (0.896, -1.28, 0.896), (0.896, 1.28, 1.024), (0.896, -1.28, 1.024), (1.024, 1.28, 1.024), (1.024, -1.28, 1.024), (1.024, 1.28, 1.152), (1.024, -1.28, 1.152), (1.152, 1.28, 1.152), (1.152, -1.28, 1.152), (1.152, 1.28, 1.28), (1.152, -1.28, 1.28), (0.768, -1.178, 1.152), (0.768, -1.152, 1.126), (-1.28, -1.114, 1.28), (1.28, -1.114, 1.28), (-1.28, -1.114, 1.122), (1.28, -1.114, 1.122), (-1.28, -1.28, 1.122), (1.28, -1.28, 1.122), (-1.152, -1.28, -0.896), (-1.152, -1.28, 1.122), (-1.28, -1.178, -0.896), (1.126, -1.152, 1.126), (0.768, -1.28, 1.152), (0.128, -1.28, 0.4358), (0.128, -1.28, 1.122), (-0.128, -1.28, 0.234), (-0.128, -1.28, 1.122), (-1.167, -1.178, -0.896), (-1.152, -1.193, -0.896), (-1.152, -1.193, 1.122), (-1.167, -1.178, 1.122), (0.113, -1.178, 0.424), (0.128, -1.193, 0.4358), (0.128, -1.193, 1.122), (0.113, -1.178, 1.122), (-0.128, -1.193, 0.234), (-0.113, -1.178, 0.2459), (-0.113, -1.178, 1.122), (-0.128, -1.193, 1.122)], [], [(1, 36, 0), (10, 12, 13, 11), (8, 10, 11, 9), (26, 5, 16, 23), (7, 4, 2, 17), (7, 6, 16, 4), (18, 3, 16, 6), (30, 33, 32, 27), (23, 24, 25, 26), (14, 15, 25, 24), (27, 28, 29, 30), (19, 20, 29, 28), (31, 32, 33, 34), (34, 22, 21, 31), (38, 35, 37), (38, 44, 43, 1), (44, 46, 45, 43), (46, 48, 47, 45), (48, 50, 49, 47), (50, 52, 51, 49), (52, 54, 53, 51), (54, 56, 55, 53), (56, 58, 57, 55), (58, 60, 59, 57), (60, 62, 61, 59), (62, 64, 63, 61), (64, 66, 65, 63), (66, 68, 67, 65), (68, 70, 69, 67), (70, 72, 71, 69), (72, 74, 73, 71), (74, 76, 75, 73), (76, 78, 77, 75), (78, 80, 79, 77), (80, 82, 81, 79), (82, 84, 83, 81), (84, 86, 85, 83), (86, 88, 87, 85), (88, 90, 89, 87), (90, 92, 91, 89), (92, 94, 93, 91), (94, 96, 95, 93), (96, 98, 97, 95), (98, 100, 99, 97), (100, 102, 101, 99), (102, 104, 103, 101), (104, 106, 105, 103), (106, 108, 107, 105), (108, 110, 109, 107), (110, 112, 111, 109), (112, 114, 113, 111), (114, 116, 115, 113), (116, 118, 117, 115), (118, 120, 119, 117), (120, 37, 36, 119), (125, 126, 128, 127), (123, 124, 126, 125), (141, 138, 131, 42), (122, 132, 39, 41), (122, 41, 131, 121), (133, 121, 131, 40), (145, 142, 147, 148), (138, 141, 140, 139), (129, 139, 140, 130), (142, 145, 144, 143), (134, 143, 144, 135), (146, 149, 148, 147), (149, 146, 136, 137)])
me_plane_004.polygons.foreach_set('use_smooth', [True] * 68)
_uv = me_plane_004.uv_layers.new(name='UVMap')
_uv.uv.foreach_set('vector', [0.75, 0.6251, 0.5001, 0.75, 0.75, 0.75, 0.5, 0.7665, 0.5, 0.7503, 1.55e-05, 0.7503, 1.55e-05, 0.7665, 0.5, 0.7819, 0.5, 0.7665, 1.55e-05, 0.7665, 1.55e-05, 0.7819, 0.0002992, 0.76, 0.0002993, 0.7693, 0.3356, 0.7693, 0.3356, 0.76, -0.4253, 0.7873, 3.489e-05, 0.7873, 3.489e-05, 0.7593, -0.4253, 0.7594, -0.4253, 0.7873, -0.4253, 0.7904, 3.489e-05, 0.7904, 3.489e-05, 0.7873, -0.4253, 0.8025, 3.498e-05, 0.8025, 3.489e-05, 0.7904, -0.4253, 0.7904, 0.04209, 0.8247, 0.04209, 0.8469, 0.2145, 0.8469, 0.1794, 0.8247, 0.3356, 0.76, 0.3356, 0.7575, 0.0002992, 0.7575, 0.0002992, 0.76, 0.3356, 0.7502, 0.0002993, 0.7502, 0.0002992, 0.7575, 0.3356, 0.7575, 0.1794, 0.8247, 0.1771, 0.8217, 0.04209, 0.8217, 0.04209, 0.8247, 0.1771, 0.8131, 0.04209, 0.8131, 0.04209, 0.8217, 0.1771, 0.8217, 0.2168, 0.8498, 0.2145, 0.8469, 0.04209, 0.8469, 0.04209, 0.8498, 0.04209, 0.8498, 0.04209, 0.8584, 0.2168, 0.8584, 0.2168, 0.8498, 0.75, 0.6251, 0.75, 0.75, 0.5001, 0.75, -0.03066, 0.8209, -0.03066, 0.8069, 0.5307, 0.8068, 0.5307, 0.8209, -0.03066, 0.8069, -0.03066, 0.7928, 0.5307, 0.7928, 0.5307, 0.8068, -0.03066, 0.7928, -0.03066, 0.7788, 0.5307, 0.7788, 0.5307, 0.7928, -0.03066, 0.7788, -0.03066, 0.7648, 0.5307, 0.7647, 0.5307, 0.7788, -0.03066, 0.7648, -0.03066, 0.7507, 0.5307, 0.7507, 0.5307, 0.7647, -0.03066, 0.8209, -0.03066, 0.8069, 0.5307, 0.8069, 0.5307, 0.8209, -0.03066, 0.8069, -0.03066, 0.7928, 0.5307, 0.7928, 0.5307, 0.8069, -0.03066, 0.7928, -0.03066, 0.7788, 0.5307, 0.7788, 0.5307, 0.7928, -0.03066, 0.7788, -0.03066, 0.7648, 0.5307, 0.7648, 0.5307, 0.7788, -0.03066, 0.7648, -0.03066, 0.7507, 0.5307, 0.7507, 0.5307, 0.7648, -0.03066, 0.8209, -0.03067, 0.8069, 0.5307, 0.8069, 0.5307, 0.8209, -0.03067, 0.8069, -0.03067, 0.7929, 0.5307, 0.7928, 0.5307, 0.8069, -0.03067, 0.7929, -0.03067, 0.7788, 0.5307, 0.7788, 0.5307, 0.7928, -0.03067, 0.7788, -0.03067, 0.7648, 0.5307, 0.7648, 0.5307, 0.7788, -0.03067, 0.7648, -0.03067, 0.7508, 0.5307, 0.7507, 0.5307, 0.7648, -0.03067, 0.8209, -0.03067, 0.8069, 0.5307, 0.8069, 0.5307, 0.8209, -0.03067, 0.8069, -0.03067, 0.7929, 0.5307, 0.7929, 0.5307, 0.8069, -0.03067, 0.7929, -0.03067, 0.7788, 0.5307, 0.7788, 0.5307, 0.7929, -0.03067, 0.7788, -0.03067, 0.7648, 0.5307, 0.7648, 0.5307, 0.7788, -0.03067, 0.7648, -0.03067, 0.7508, 0.5307, 0.7508, 0.5307, 0.7648, -0.03067, 0.8209, -0.03067, 0.8069, 0.5307, 0.8069, 0.5307, 0.8209, -0.03067, 0.8069, -0.03067, 0.7929, 0.5307, 0.7929, 0.5307, 0.8069, -0.03067, 0.7929, -0.03067, 0.7788, 0.5307, 0.7788, 0.5307, 0.7929, -0.03067, 0.7788, -0.03067, 0.7648, 0.5307, 0.7648, 0.5307, 0.7788, -0.03067, 0.7648, -0.03067, 0.7508, 0.5307, 0.7508, 0.5307, 0.7648, -0.03067, 0.821, -0.03067, 0.8069, 0.5307, 0.8069, 0.5307, 0.821, -0.03067, 0.8069, -0.03067, 0.7929, 0.5307, 0.7929, 0.5307, 0.8069, -0.03067, 0.7929, -0.03067, 0.7789, 0.5307, 0.7789, 0.5307, 0.7929, -0.03067, 0.7789, -0.03067, 0.7648, 0.5307, 0.7648, 0.5307, 0.7789, -0.03067, 0.7648, -0.03067, 0.7508, 0.5307, 0.7508, 0.5307, 0.7648, -0.03067, 0.821, -0.03067, 0.8069, 0.5307, 0.8069, 0.5307, 0.821, -0.03067, 0.8069, -0.03066, 0.7929, 0.5307, 0.7929, 0.5307, 0.8069, -0.03066, 0.7929, -0.03066, 0.7789, 0.5307, 0.7789, 0.5307, 0.7929, -0.03066, 0.7789, -0.03066, 0.7648, 0.5307, 0.7649, 0.5307, 0.7789, -0.03066, 0.7648, -0.03066, 0.7508, 0.5307, 0.7508, 0.5307, 0.7649, -0.03066, 0.821, -0.03066, 0.807, 0.5307, 0.807, 0.5307, 0.821, -0.03066, 0.807, -0.03066, 0.7929, 0.5307, 0.7929, 0.5307, 0.807, -0.03066, 0.7929, -0.03066, 0.7789, 0.5307, 0.7789, 0.5307, 0.7929, -0.03066, 0.7789, -0.03066, 0.7649, 0.5307, 0.7649, 0.5307, 0.7789, -0.03066, 0.7649, -0.03066, 0.7508, 0.5307, 0.7508, 0.5307, 0.7649, 0.5, 0.7665, 1.55e-05, 0.7665, 1.55e-05, 0.7503, 0.5, 0.7503, 0.5, 0.7819, 1.55e-05, 0.7819, 1.55e-05, 0.7665, 0.5, 0.7665, 0.0002992, 0.76, 0.3356, 0.76, 0.3356, 0.7693, 0.0002993, 0.7693, -0.4253, 0.7873, -0.4253, 0.7594, 3.489e-05, 0.7593, 3.489e-05, 0.7873, -0.4253, 0.7873, 3.489e-05, 0.7873, 3.489e-05, 0.7904, -0.4253, 0.7904, -0.4253, 0.8025, -0.4253, 0.7904, 3.489e-05, 0.7904, 3.498e-05, 0.8025, 0.04209, 0.8247, 0.1794, 0.8247, 0.2145, 0.8469, 0.04209, 0.8469, 0.3356, 0.76, 0.0002992, 0.76, 0.0002992, 0.7575, 0.3356, 0.7575, 0.3356, 0.7502, 0.3356, 0.7575, 0.0002992, 0.7575, 0.0002993, 0.7502, 0.1794, 0.8247, 0.04209, 0.8247, 0.04209, 0.8217, 0.1771, 0.8217, 0.1771, 0.8131, 0.1771, 0.8217, 0.04209, 0.8217, 0.04209, 0.8131, 0.2168, 0.8498, 0.04209, 0.8498, 0.04209, 0.8469, 0.2145, 0.8469, 0.04209, 0.8498, 0.2168, 0.8498, 0.2168, 0.8584, 0.04209, 0.8584])
me_plane_004.materials.append(mat_material_002)
me_plane_004.use_remesh_fix_poles = True
me_plane_004.use_remesh_preserve_attributes = False
me_plane_004.use_mirror_vertex_groups = False
me_plane_004.update()
me_plane_004.normals_split_custom_set([tuple(v) for v in zip(*[iter([2.328e-07, -1.0, 1.455e-07, 2.328e-07, -1.0, 1.455e-07, 2.328e-07, -1.0, 1.455e-07, 1.795e-06, -0.6903, -0.7235, 1.862e-06, 1.34e-12, -1.0, 1.862e-06, 1.34e-12, -1.0, -7.279e-06, -0.6903, -0.7235, 6.519e-07, -1.0, 0.0, 1.795e-06, -0.6903, -0.7235, -7.279e-06, -0.6903, -0.7235, 6.519e-07, -1.0, 0.0, 0.1164, -0.9932, 0.0, 1.055e-06, -1.0, 0.0, 1.055e-06, -1.0, 0.0, 0.1164, -0.9932, 0.000133, -0.06205, -0.9961, 0.06204, -0.06206, -0.9961, 0.06206, 4.152e-08, -1.0, 5.978e-07, 4.152e-08, -1.0, 5.978e-07, -0.06205, -0.9961, 0.06204, -0.7, -0.1415, 0.7, -0.7, -0.1415, 0.7, -0.06206, -0.9961, 0.06206, -0.7071, -6.045e-07, 0.7071, -0.7071, -6.045e-07, 0.7071, -0.7, -0.1415, 0.7, -0.7, -0.1415, 0.7, 0.05508, -0.9985, 0.0, -0.06903, -0.9976, 2.78e-08, -0.06905, -0.9976, 1.416e-05, 0.05505, -0.9985, 4.061e-06, 0.1164, -0.9932, 0.000133, 0.9894, -0.1453, 0.0, 0.9894, -0.1453, 2.136e-08, 0.1164, -0.9932, 0.0, 1.0, 0.0, 0.0, 1.0, 0.0, 0.0, 0.9894, -0.1453, 2.136e-08, 0.9894, -0.1453, 0.0, 0.05505, -0.9985, 4.061e-06, 0.9892, -0.1464, 0.0, 0.9892, -0.1464, 9.327e-05, 0.05508, -0.9985, 0.0, 1.0, 6.232e-07, 0.0, 1.0, 6.232e-07, 0.0, 0.9892, -0.1464, 9.327e-05, 0.9892, -0.1464, 0.0, -0.9895, -0.1445, 1.833e-06, -0.06905, -0.9976, 1.416e-05, -0.06903, -0.9976, 2.78e-08, -0.9895, -0.1445, 0.0, -0.9895, -0.1445, 0.0, -1.0, -6.742e-07, 0.0, -1.0, -6.742e-07, 0.0, -0.9895, -0.1445, 1.833e-06, -1.863e-07, 1.0, 2.183e-07, -1.863e-07, 1.0, 2.183e-07, -1.863e-07, 1.0, 2.183e-07, -1.0, -1.819e-07, 3.26e-06, -0.7071, -1.286e-07, 0.7071, -0.7071, -1.286e-07, 0.7071, -1.0, -1.819e-07, 3.26e-06, -0.7071, -1.286e-07, 0.7071, -0.7071, 0.0, 0.7071, -0.7071, 0.0, 0.7071, -0.7071, -1.286e-07, 0.7071, -0.7071, 0.0, 0.7071, -0.7071, 0.0, 0.7071, -0.7071, 0.0, 0.7071, -0.7071, 0.0, 0.7071, -0.7071, 0.0, 0.7071, -0.7071, 0.0, 0.7071, -0.7071, 0.0, 0.7071, -0.7071, 0.0, 0.7071, -0.7071, 0.0, 0.7071, -0.7071, 0.0, 0.7071, -0.7071, 0.0, 0.7071, -0.7071, 0.0, 0.7071, -0.7071, 0.0, 0.7071, -0.7071, 0.0, 0.7071, -0.7071, 0.0, 0.7071, -0.7071, 0.0, 0.7071, -0.7071, 0.0, 0.7071, -0.7071, 0.0, 0.7071, -0.7071, 0.0, 0.7071, -0.7071, 0.0, 0.7071, -0.7071, 0.0, 0.7071, -0.7071, 0.0, 0.7071, -0.7071, 0.0, 0.7071, -0.7071, 0.0, 0.7071, -0.7071, 0.0, 0.7071, -0.7071, 0.0, 0.7071, -0.7071, 0.0, 0.7071, -0.7071, 0.0, 0.7071, -0.7071, 0.0, 0.7071, -0.7071, 0.0, 0.7071, -0.7071, 0.0, 0.7071, -0.7071, 0.0, 0.7071, -0.7071, 0.0, 0.7071, -0.7071, 0.0, 0.7071, -0.7071, 0.0, 0.7071, -0.7071, 0.0, 0.7071, -0.7071, 0.0, 0.7071, -0.7071, 0.0, 0.7071, -0.7071, 0.0, 0.7071, -0.7071, 0.0, 0.7071, -0.7071, 0.0, 0.7071, -0.7071, 0.0, 0.7071, -0.7071, 0.0, 0.7071, -0.7071, 0.0, 0.7071, -0.7071, 0.0, 0.7071, -0.7071, 0.0, 0.7071, -0.7071, 0.0, 0.7071, -0.7071, 0.0, 0.7071, -0.7071, 0.0, 0.7071, -0.7071, 0.0, 0.7071, -0.7071, 0.0, 0.7071, -0.7071, 0.0, 0.7071, -0.7071, 0.0, 0.7071, -0.7071, 0.0, 0.7071, -0.7071, 0.0, 0.7071, -0.7071, 0.0, 0.7071, -0.7071, 0.0, 0.7071, -0.7071, 0.0, 0.7071, -0.7071, 0.0, 0.7071, -0.7071, 0.0, 0.7071, -0.7071, 0.0, 0.7071, -0.7071, 0.0, 0.7071, -0.7071, 0.0, 0.7071, -0.7071, 0.0, 0.7071, -0.7071, 0.0, 0.7071, -0.7071, 0.0, 0.7071, -0.7071, 0.0, 0.7071, -0.7071, 0.0, 0.7071, -0.7071, 0.0, 0.7071, -0.7071, 0.0, 0.7071, -0.7071, 0.0, 0.7071, -0.7071, 0.0, 0.7071, -0.7071, 0.0, 0.7071, -0.7071, 0.0, 0.7071, -0.7071, 0.0, 0.7071, -0.7071, 0.0, 0.7071, -0.7071, 0.0, 0.7071, -0.7071, 0.0, 0.7071, -0.7071, 0.0, 0.7071, -0.7071, 0.0, 0.7071, -0.7071, 0.0, 0.7071, -0.7071, 0.0, 0.7071, -0.7071, 0.0, 0.7071, -0.7071, 0.0, 0.7071, -0.7071, 0.0, 0.7071, -0.7071, 0.0, 0.7071, -0.7071, 0.0, 0.7071, -0.7071, 0.0, 0.7071, -0.7071, 0.0, 0.7071, -0.7071, 0.0, 0.7071, -0.7071, 0.0, 0.7071, -0.7071, 0.0, 0.7071, -0.7071, 0.0, 0.7071, -0.7071, 0.0, 0.7071, -0.7071, 0.0, 0.7071, -0.7071, 0.0, 0.7071, -0.7071, 0.0, 0.7071, -0.7071, 0.0, 0.7071, -0.7071, 0.0, 0.7071, -0.7071, 0.0, 0.7071, -0.7071, 0.0, 0.7071, -0.7071, 0.0, 0.7071, -0.7071, 0.0, 0.7071, -0.7071, 0.0, 0.7071, -0.7071, 0.0, 0.7071, -0.7071, 0.0, 0.7071, -0.7071, 0.0, 0.7071, -0.7071, 0.0, 0.7071, -0.7071, 0.0, 0.7071, -0.7071, 0.0, 0.7071, -0.7071, 0.0, 0.7071, -0.7071, 0.0, 0.7071, -0.7071, 0.0, 0.7071, -0.7071, 0.0, 0.7071, -0.7071, 0.0, 0.7071, -0.7071, 0.0, 0.7071, -0.7071, 0.0, 0.7071, -0.7071, 0.0, 0.7071, -0.7071, 0.0, 0.7071, -0.7071, 0.0, 0.7071, -0.7071, 0.0, 0.7071, -0.7071, 0.0, 0.7071, -0.7071, 0.0, 0.7071, -0.7071, 0.0, 0.7071, -0.7071, 0.0, 0.7071, -0.7071, 0.0, 0.7071, -0.7071, 0.0, 0.7071, -0.7071, 0.0, 0.7071, -0.7071, 0.0, 0.7071, -0.7071, 0.0, 0.7071, -0.7071, 0.0, 0.7071, -0.7071, 0.0, 0.7071, -0.7071, 0.0, 0.7071, -0.7071, 0.0, 0.7071, -0.7071, 0.0, 0.7071, -0.7071, 0.0, 0.7071, -0.7071, 0.0, 0.7071, -0.7071, 0.0, 0.7071, -0.7071, 0.0, 0.7071, -0.7071, 0.0, 0.7071, -0.7071, 0.0, 0.7071, -0.7071, 0.0, 0.7071, -0.7071, 0.0, 0.7071, -0.7071, 0.0, 0.7071, -0.7071, 0.0, 0.7071, -0.7071, 0.0, 0.7071, -0.7071, 0.0, 0.7071, -0.7071, 0.0, 0.7071, -0.7071, 0.0, 0.7071, 2.183e-06, 0.0, 1.0, 2.183e-06, 0.0, 1.0, -0.7071, 0.0, 0.7071, 1.166e-05, 0.6903, -0.7235, 1.347e-06, 0.6903, -0.7235, 1.862e-06, 0.0, -1.0, 1.862e-06, 0.0, -1.0, 0.0, 1.0, 0.0, 0.0, 1.0, 0.0, 1.347e-06, 0.6903, -0.7235, 1.166e-05, 0.6903, -0.7235, 0.1164, 0.9932, -9.408e-05, 0.1164, 0.9932, 0.0, 0.0, 1.0, 0.0, 0.0, 1.0, 0.0, -0.06205, 0.9961, 0.06203, -6.122e-07, 1.0, 8.967e-07, -6.122e-07, 1.0, 8.967e-07, -0.06205, 0.9961, 0.06207, -0.06205, 0.9961, 0.06203, -0.06205, 0.9961, 0.06207, -0.7, 0.1415, 0.7, -0.7, 0.1415, 0.7, -0.7071, 0.0, 0.7071, -0.7, 0.1415, 0.7, -0.7, 0.1415, 0.7, -0.7071, 0.0, 0.7071, 0.05508, 0.9985, -0.0001143, 0.05505, 0.9985, -1.065e-06, -0.06905, 0.9976, -6.258e-06, -0.06904, 0.9976, 0.0, 0.1164, 0.9932, 0.0, 0.1164, 0.9932, -9.408e-05, 0.9894, 0.1453, 0.0, 0.9894, 0.1453, 8.434e-05, 1.0, 0.0, 0.0, 0.9894, 0.1453, 8.434e-05, 0.9894, 0.1453, 0.0, 1.0, 0.0, 0.0, 0.05505, 0.9985, -1.065e-06, 0.05508, 0.9985, -0.0001143, 0.9892, 0.1464, 0.0, 0.9892, 0.1464, -1.147e-06, 1.0, 0.0, 0.0, 0.9892, 0.1464, -1.147e-06, 0.9892, 0.1464, 0.0, 1.0, 0.0, 0.0, -0.9895, 0.1445, 0.0, -0.9895, 0.1445, 2.143e-08, -0.06904, 0.9976, 0.0, -0.06905, 0.9976, -6.258e-06, -0.9895, 0.1445, 2.143e-08, -0.9895, 0.1445, 0.0, -1.0, 0.0, 0.0, -1.0, 0.0, 0.0])] * 3)])
me_plane_005 = bpy.data.meshes.new('Plane.005')
me_plane_005.from_pydata([(-1.28, -9.537e-07, -1.28), (-1.28, -9.537e-07, 1.28), (1.28, -4.768e-07, 1.28), (1.28, 0.0, -1.28), (-1.28, 0.128, -1.28), (1.28, 0.128, -1.28), (-1.28, -4.768e-07, -0.896), (1.28, -4.768e-07, -0.896), (-1.28, 0.1021, -0.896), (-1.28, 0.128, -0.9219), (1.28, 0.128, -0.9219), (-1.28, 0.1657, 1.28), (-1.28, 0.1657, 1.122), (-1.28, -4.768e-07, 1.122), (-1.152, -4.768e-07, -0.896), (-1.152, -4.768e-07, 1.122), (-1.28, 0.1021, 1.122), (1.28, 0.1021, 1.122), (1.152, -4.768e-07, -0.896), (1.152, -4.768e-07, 1.122), (1.28, 0.1657, 1.28), (1.28, 0.1657, 1.122), (1.28, -4.768e-07, 1.122), (1.28, 0.1021, -0.896), (1.152, 0.08713, -0.896), (1.167, 0.1021, -0.896), (1.167, 0.1021, 1.122), (1.152, 0.08713, 1.122), (-1.167, 0.1021, -0.896), (-1.152, 0.08713, -0.896), (-1.152, 0.08713, 1.122), (-1.167, 0.1021, 1.122)], [], [(3, 0, 1, 2), (4, 9, 10, 5), (8, 23, 10, 9), (23, 8, 6, 7), (12, 21, 22, 13), (11, 20, 21, 12), (31, 28, 8, 16), (17, 23, 25, 26), (24, 27, 26, 25), (27, 24, 18, 19), (28, 31, 30, 29), (14, 29, 30, 15)])
me_plane_005.polygons.foreach_set('use_smooth', [True] * 12)
_uv = me_plane_005.uv_layers.new(name='UVMap')
_uv.uv.foreach_set('vector', [0.5, 0.625, 0.75, 0.625, 0.75, 0.75, 0.5, 0.75, 0.3388, 0.7873, 0.3388, 0.7592, 3.489e-05, 0.7593, 3.489e-05, 0.7873, 0.3388, 0.7904, 3.489e-05, 0.7904, 3.489e-05, 0.7873, 0.3388, 0.7873, 3.489e-05, 0.7904, 0.3388, 0.7904, 0.3388, 0.8025, 3.498e-05, 0.8025, 0.5, 0.7665, 1.55e-05, 0.7665, 1.55e-05, 0.7503, 0.5, 0.7503, 0.5, 0.7819, 1.55e-05, 0.7819, 1.55e-05, 0.7665, 0.5, 0.7665, 0.0002992, 0.76, 0.3356, 0.76, 0.3356, 0.7693, 0.0002993, 0.7693, 0.0002993, 0.7693, 0.3356, 0.7693, 0.3356, 0.7787, 0.0002992, 0.7787, 0.3356, 0.7812, 0.0002992, 0.7812, 0.0002992, 0.7787, 0.3356, 0.7787, 0.0002992, 0.7812, 0.3356, 0.7812, 0.3356, 0.7885, 0.0002992, 0.7885, 0.3356, 0.76, 0.0002992, 0.76, 0.0002992, 0.7575, 0.3356, 0.7575, 0.3356, 0.7502, 0.3356, 0.7575, 0.0002992, 0.7575, 0.0002993, 0.7502])
me_plane_005.materials.append(mat_material_002)
me_plane_005.materials.append(mat_wood_panels_06)
me_plane_005.use_remesh_fix_poles = True
me_plane_005.use_remesh_preserve_attributes = False
me_plane_005.use_mirror_vertex_groups = False
me_plane_005.update()
me_plane_005.normals_split_custom_set([tuple(v) for v in zip(*[iter([0.8136, -0.02157, 0.581, -2.794e-07, 1.0, 9.313e-08, -2.794e-07, 1.0, 9.313e-08, -2.689e-07, 0.9625, -0.2712, 0.0, 1.0, 0.0, 0.0, 0.9239, 0.3827, -0.102, 0.9518, 0.2893, 0.0, 1.0, 0.0, 0.0, 0.3827, 0.9239, -0.3878, 0.3878, 0.8362, -0.102, 0.9518, 0.2893, 0.0, 0.9239, 0.3827, -0.3878, 0.3878, 0.8362, 0.0, 0.3827, 0.9239, 0.0, 0.0, 1.0, -0.3827, -1.673e-08, 0.9239, 0.0, 0.7071, -0.7071, 0.0, 0.7071, -0.7071, 0.0, 0.0, -1.0, 0.0, 0.0, -1.0, 0.0, 1.0, 0.0, 0.0, 1.0, 0.0, 0.0, 0.7071, -0.7071, 0.0, 0.7071, -0.7071, 0.3827, 0.9239, 0.0, 0.3827, 0.9239, 0.0, 0.0, 1.0, 0.0, 0.0, 1.0, 0.0, 0.0, 1.0, 0.0, 0.0, 1.0, 0.0, -0.3827, 0.9239, 0.0, -0.3827, 0.9239, 0.0, -0.9239, 0.3827, 0.0, -0.9239, 0.3827, 0.0, -0.3827, 0.9239, 0.0, -0.3827, 0.9239, 0.0, -0.9239, 0.3827, 0.0, -0.9239, 0.3827, 0.0, -1.0, 0.0, 0.0, -1.0, 0.0, 0.0, 0.3827, 0.9239, 0.0, 0.3827, 0.9239, 0.0, 0.9239, 0.3827, 0.0, 0.9239, 0.3827, 0.0, 1.0, 0.0, 0.0, 0.9239, 0.3827, 0.0, 0.9239, 0.3827, 0.0, 1.0, 0.0, 0.0])] * 3)])
me_plane_006 = bpy.data.meshes.new('Plane.006')
me_plane_006.from_pydata([(-1.28, 2.56, 0.0), (-1.28, -2.56, 0.0), (1.28, 2.56, 0.0), (1.28, -2.56, 0.0)], [], [(2, 0, 1, 3)])
me_plane_006.polygons.foreach_set('use_smooth', [True] * 1)
_uv = me_plane_006.uv_layers.new(name='UVMap')
_uv.uv.foreach_set('vector', [2.0, 3.999, 0.0002002, 3.999, 0.0002001, 0.0002, 2.0, 0.0002007])
me_plane_006.materials.append(mat_wood_panels_06)
me_plane_006.use_remesh_fix_poles = True
me_plane_006.use_remesh_preserve_attributes = False
me_plane_006.use_mirror_vertex_groups = False
me_plane_006.update()
me_plane_006.normals_split_custom_set([tuple(v) for v in zip(*[iter([0.0, 0.0, 1.0, 0.0, 0.0, 1.0, 0.0, 0.0, 1.0, 0.0, 0.0, 1.0])] * 3)])
me_plane_008 = bpy.data.meshes.new('Plane.008')
me_plane_008.from_pydata([(-2.56, 2.56, 0.0), (-2.56, -2.56, 0.0), (2.56, 2.56, 0.0), (2.56, -2.56, 0.0)], [], [(2, 0, 1, 3)])
me_plane_008.polygons.foreach_set('use_smooth', [True] * 1)
_uv = me_plane_008.uv_layers.new(name='UVMap')
_uv.uv.foreach_set('vector', [2.0, 3.999, -1.999, 3.999, -1.999, 0.0002007, 2.0, 0.0002007])
me_plane_008.materials.append(mat_wood_panels_06)
me_plane_008.use_remesh_fix_poles = True
me_plane_008.use_remesh_preserve_attributes = False
me_plane_008.use_mirror_vertex_groups = False
me_plane_008.update()
me_plane_008.normals_split_custom_set([tuple(v) for v in zip(*[iter([0.0, 0.0, 1.0, 0.0, 0.0, 1.0, 0.0, 0.0, 1.0, 0.0, 0.0, 1.0])] * 3)])
me_plane_012 = bpy.data.meshes.new('Plane.012')
me_plane_012.from_pydata([(-1.28, -1.28, -1.28), (1.28, -1.28, -1.28), (-1.28, 1.28, 1.28), (1.28, 1.28, 1.28), (-1.28, -1.114, -1.28), (-1.28, -1.114, -1.112), (1.28, -1.114, -1.112), (1.28, -1.114, -1.28), (1.28, -1.178, -1.28), (1.28, 1.254, 1.152), (1.152, -1.178, -1.152), (1.152, 1.254, 1.28), (-1.28, -1.178, -1.28), (-1.28, 1.254, 1.152), (-1.152, -1.178, -1.152), (-1.152, 1.254, 1.28), (1.152, -1.178, -1.259), (1.167, -1.178, -1.28), (1.167, 1.254, 1.152), (1.152, 1.254, 1.173), (-1.167, -1.178, -1.28), (-1.152, -1.178, -1.259), (-1.152, 1.254, 1.173), (-1.167, 1.254, 1.152), (-1.28, 1.28, 1.122), (1.28, 1.28, 1.122), (-1.28, 1.118, 1.122), (1.28, 1.118, 1.122), (-1.152, -0.5461, -0.6238), (1.167, -0.5461, -0.6238), (-1.152, -0.3648, -0.2619), (1.167, -0.3648, -0.2619), (-1.152, -0.2926, -0.3342), (-1.152, -0.2927, -0.3708), (1.167, -0.2927, -0.3708), (1.167, -0.2926, -0.3342), (-1.152, -0.6551, -0.5517), (1.167, -0.6551, -0.5517), (-1.152, -0.583, -0.624), (1.167, -0.583, -0.624), (-1.152, 0.4779, 0.4002), (1.167, 0.4779, 0.4002), (-1.152, 0.6592, 0.7621), (1.167, 0.6592, 0.7621), (-1.152, 0.7314, 0.6898), (-1.152, 0.7313, 0.6532), (1.167, 0.7313, 0.6532), (1.167, 0.7314, 0.6898), (-1.152, 0.3689, 0.4723), (1.167, 0.3689, 0.4723), (-1.152, 0.441, 0.4), (1.167, 0.441, 0.4)], [], [(1, 0, 2, 3), (7, 4, 5, 6), (19, 16, 10, 11), (12, 13, 23, 20), (16, 19, 18, 17), (8, 17, 18, 9), (22, 21, 20, 23), (21, 22, 15, 14), (24, 25, 27, 26), (28, 33, 34, 29), (32, 35, 34, 33), (35, 32, 30, 31), (38, 28, 29, 39), (39, 37, 36, 38), (40, 45, 46, 41), (44, 47, 46, 45), (47, 44, 42, 43), (50, 40, 41, 51), (51, 49, 48, 50)])
me_plane_012.polygons.foreach_set('use_smooth', [True] * 19)
_uv = me_plane_012.uv_layers.new(name='UVMap')
_uv.uv.foreach_set('vector', [0.07535, 0.05489, 0.3705, 0.05489, 0.3705, 0.2636, 0.07535, 0.2636, 1.55e-05, 0.7819, 0.5, 0.7819, 0.5, 0.7983, 1.55e-05, 0.7983, -0.008994, 0.7975, 0.7704, 0.7975, 0.7533, 0.806, -0.02611, 0.806, 0.7738, 0.7813, -0.005594, 0.7812, -0.005594, 0.7684, 0.7738, 0.7684, 0.7704, 0.7975, -0.008994, 0.7975, -0.005594, 0.7941, 0.7738, 0.7941, 0.7738, 0.7813, 0.7738, 0.7941, -0.005594, 0.7941, -0.005594, 0.7812, -0.008993, 0.765, 0.7704, 0.765, 0.7738, 0.7684, -0.005594, 0.7684, 0.7704, 0.765, -0.008993, 0.765, -0.0261, 0.7565, 0.7533, 0.7565, 0.5, 0.7504, 1.55e-05, 0.7504, 1.55e-05, 0.7706, 0.5, 0.7706, 0.3389, 0.7874, 0.3389, 0.7595, 6.855e-06, 0.7595, 6.855e-06, 0.7874, 0.3389, 0.7904, 6.855e-06, 0.7904, 6.855e-06, 0.7874, 0.3389, 0.7874, 6.855e-06, 0.7904, 0.3389, 0.7904, 0.3389, 0.8026, 6.855e-06, 0.8026, 0.3389, 0.7904, 0.3389, 0.7874, 6.855e-06, 0.7874, 6.855e-06, 0.7904, 6.855e-06, 0.7904, 6.855e-06, 0.8026, 0.3389, 0.8026, 0.3389, 0.7904, 0.3389, 0.7874, 0.3389, 0.7595, 6.855e-06, 0.7595, 6.855e-06, 0.7874, 0.3389, 0.7904, 6.855e-06, 0.7904, 6.855e-06, 0.7874, 0.3389, 0.7874, 6.855e-06, 0.7904, 0.3389, 0.7904, 0.3389, 0.8026, 6.855e-06, 0.8026, 0.3389, 0.7904, 0.3389, 0.7874, 6.855e-06, 0.7874, 6.855e-06, 0.7904, 6.855e-06, 0.7904, 6.855e-06, 0.8026, 0.3389, 0.8026, 0.3389, 0.7904])
me_plane_012.materials.append(mat_material_002)
me_plane_012.materials.append(mat_wood_panels_06)
me_plane_012.use_remesh_fix_poles = True
me_plane_012.use_remesh_preserve_attributes = False
me_plane_012.use_mirror_vertex_groups = False
me_plane_012.update()
me_plane_012.normals_split_custom_set([tuple(v) for v in zip(*[iter([-0.2712, 0.6806, -0.6806, -6.585e-08, 0.7071, -0.7071, 5.25e-06, 0.7811, -0.6244, -5.356e-06, 0.7811, -0.6244, 0.0, 1.0, 0.0, 0.0, 1.0, 0.0, 0.0, 1.0, 0.0, 0.0, 1.0, 0.0, -0.9761, 0.1538, -0.1538, -0.8334, 0.3908, -0.3908, -1.0, 0.0, 0.0, -1.0, 0.0, 0.0, 0.0, 0.7071, -0.7071, 0.0, 0.7071, -0.7071, 0.4444, 0.6335, -0.6335, 0.288, 0.6771, -0.6772, -0.8334, 0.3908, -0.3908, -0.9761, 0.1538, -0.1538, -0.4443, 0.6335, -0.6335, -0.288, 0.6771, -0.6772, 0.0, 0.7071, -0.7071, -0.288, 0.6771, -0.6772, -0.4443, 0.6335, -0.6335, 0.0, 0.7071, -0.7071, 0.9761, 0.1538, -0.1538, 0.8334, 0.3908, -0.3908, 0.288, 0.6771, -0.6772, 0.4444, 0.6335, -0.6335, 0.8334, 0.3908, -0.3908, 0.9761, 0.1538, -0.1538, 1.0, 0.0, 0.0, 1.0, 0.0, 0.0, 0.0, 0.0, -1.0, 0.0, 0.0, -1.0, 0.0, 0.0, -1.0, 0.0, 0.0, -1.0, 0.0, 0.6208, -0.784, 0.0, 0.9235, -0.3835, 0.0, 0.9235, -0.3835, 2.367e-08, 0.6208, -0.784, 0.0, 0.9242, 0.3818, 0.0, 0.9242, 0.3818, 0.0, 0.9235, -0.3835, 0.0, 0.9235, -0.3835, 0.0, 0.9242, 0.3818, 0.0, 0.9242, 0.3818, 0.0, 0.7078, 0.7065, 0.0, 0.7078, 0.7065, -3.597e-06, -0.3835, -0.9236, 0.0, 0.6208, -0.784, 2.367e-08, 0.6208, -0.784, 0.0, -0.3835, -0.9236, 0.0, -0.3835, -0.9236, 0.0, -0.7078, -0.7065, 0.0, -0.7078, -0.7065, -3.597e-06, -0.3835, -0.9236, 0.0, 0.6208, -0.784, 0.0, 0.9235, -0.3835, 0.0, 0.9235, -0.3835, 2.367e-08, 0.6208, -0.784, 0.0, 0.9242, 0.3818, 0.0, 0.9242, 0.3818, 0.0, 0.9235, -0.3835, 0.0, 0.9235, -0.3835, 0.0, 0.9242, 0.3818, 0.0, 0.9242, 0.3818, 0.0, 0.7078, 0.7065, 0.0, 0.7078, 0.7065, -4.163e-06, -0.3835, -0.9235, 0.0, 0.6208, -0.784, 2.367e-08, 0.6208, -0.784, 0.0, -0.3835, -0.9235, 0.0, -0.3835, -0.9235, 0.0, -0.7078, -0.7065, 0.0, -0.7078, -0.7065, -4.163e-06, -0.3835, -0.9235])] * 3)])
me_plane_013 = bpy.data.meshes.new('Plane.013')
me_plane_013.from_pydata([(-1.28, 0.1657, 0.0), (-1.28, 0.1657, -0.1581), (-1.28, 0.0, -0.1581), (1.28, 0.1657, -0.1581), (1.28, 0.0, -0.1581), (-1.28, 0.0, 0.0), (1.28, 0.1657, 0.0), (1.28, 0.0, 0.0)], [], [(1, 3, 4, 2), (0, 6, 3, 1), (1, 2, 5, 0), (4, 3, 6, 7)])
me_plane_013.polygons.foreach_set('use_smooth', [True] * 4)
_uv = me_plane_013.uv_layers.new(name='UVMap')
_uv.uv.foreach_set('vector', [0.5, 0.7665, 1.55e-05, 0.7665, 1.55e-05, 0.7503, 0.5, 0.7503, 0.5, 0.7819, 1.55e-05, 0.7819, 1.55e-05, 0.7665, 0.5, 0.7665, 0.08805, 0.9803, 0.04066, 0.9803, 0.04066, 0.9577, 0.08805, 0.9577, 0.08805, 0.9803, 0.04066, 0.9803, 0.04066, 0.9577, 0.08805, 0.9577])
me_plane_013.materials.append(mat_material_002)
me_plane_013.materials.append(mat_wood_panels_06)
me_plane_013.use_remesh_fix_poles = True
me_plane_013.use_remesh_preserve_attributes = False
me_plane_013.use_mirror_vertex_groups = False
me_plane_013.update()
me_plane_013.normals_split_custom_set([tuple(v) for v in zip(*[iter([-0.5774, 0.5774, -0.5774, 0.5774, 0.5774, -0.5774, 0.7071, 0.0, -0.7071, -0.7071, 0.0, -0.7071, -0.5, 0.5, -0.7071, 0.5, 0.5, -0.7071, 0.5774, 0.5774, -0.5774, -0.5774, 0.5774, -0.5774, -0.5774, 0.5774, -0.5774, -0.7071, 0.0, -0.7071, -1.0, 0.0, 0.0, -0.5, 0.5, -0.7071, 0.7071, 0.0, -0.7071, 0.5774, 0.5774, -0.5774, 0.5, 0.5, -0.7071, 1.0, 0.0, 0.0])] * 3)])

# ---- objects
ob_indev = bpy.data.objects.new('indev', me_plane)
ob_pillar_01a = bpy.data.objects.new('Pillar 01a', me_cylinder)
ob_pillar_02a = bpy.data.objects.new('Pillar 02a', me_cylinder_001)
ob_ceiling_03a = bpy.data.objects.new('Ceiling 03a', me_plane_001)
ob_floor_01a = bpy.data.objects.new('Floor 01a', me_plane_003)
ob_stairs_01a = bpy.data.objects.new('Stairs 01a', me_plane_004)
ob_wall_01a = bpy.data.objects.new('Wall 01a', me_plane_005)
ob_floor_02a = bpy.data.objects.new('Floor 02a', me_plane_006)
ob_floor_03a = bpy.data.objects.new('Floor 03a', me_plane_008)
ob_ceiling_02a = bpy.data.objects.new('Ceiling 02a', me_plane_012)
ob_ceiling_post = bpy.data.objects.new('Ceiling Post', me_plane_013)

# ---- transforms, parenting, visibility, modifiers, constraints
ob_indev.location = (0.0, 0.0, 0.0)
ob_indev.visible_shadow = False
ob_indev.lineart.crease_threshold = 0.0
ob_pillar_01a.location = (0.0, 2.384e-07, 0.0)
ob_pillar_01a.visible_shadow = False
ob_pillar_01a.lineart.crease_threshold = 0.0
ob_pillar_02a.location = (-2.384e-07, 0.0, 0.0)
ob_pillar_02a.visible_shadow = False
ob_pillar_02a.lineart.crease_threshold = 0.0
ob_ceiling_03a.location = (0.0, 0.0, 0.0)
ob_ceiling_03a.visible_shadow = False
ob_ceiling_03a.lineart.crease_threshold = 0.0
ob_floor_01a.location = (0.0, 0.0, 0.0)
ob_floor_01a.visible_shadow = False
ob_floor_01a.lineart.crease_threshold = 0.0
ob_stairs_01a.location = (0.0, 0.0, 0.0)
ob_stairs_01a.visible_shadow = False
ob_stairs_01a.lineart.crease_threshold = 0.0
ob_wall_01a.location = (0.0, 0.0, 0.0)
ob_wall_01a.visible_shadow = False
ob_wall_01a.lineart.crease_threshold = 0.0
ob_floor_02a.location = (0.0, 0.0, 0.0)
ob_floor_02a.visible_shadow = False
ob_floor_02a.lineart.crease_threshold = 0.0
ob_floor_03a.location = (0.0, 0.0, 0.0)
ob_floor_03a.visible_shadow = False
ob_floor_03a.lineart.crease_threshold = 0.0
ob_ceiling_02a.location = (0.0, 0.0, 0.0)
ob_ceiling_02a.visible_shadow = False
ob_ceiling_02a.lineart.crease_threshold = 0.0
ob_ceiling_post.location = (0.0, 0.0, 0.0)
ob_ceiling_post.visible_shadow = False
ob_ceiling_post.lineart.crease_threshold = 0.0

# ---- collection membership
col_collection.objects.link(ob_indev)
col_collection.objects.link(ob_pillar_01a)
col_collection.objects.link(ob_pillar_02a)
col_collection.objects.link(ob_ceiling_03a)
col_collection.objects.link(ob_floor_01a)
col_collection.objects.link(ob_stairs_01a)
col_collection.objects.link(ob_wall_01a)
col_collection.objects.link(ob_floor_02a)
col_collection.objects.link(ob_floor_03a)
col_collection.objects.link(ob_ceiling_02a)
col_collection.objects.link(ob_ceiling_post)

# ---- scene / render settings (as saved in the file)
scene.frame_start = 1; scene.frame_end = 250; scene.frame_set(1)
scene.render.engine = 'BLENDER_EEVEE_NEXT'
scene.cycles.use_denoising = False
scene.cycles.samples = 128
scene.cycles.sampling_pattern = 'TABULATED_SOBOL'
scene.cycles.use_adaptive_sampling = False
scene.cycles.use_light_tree = False
scene.view_settings.view_transform = 'Filmic'
bpy.context.view_layer.update()

# ---- added for rendering (the .blend has no active camera and no usable light): camera, sun
cam_auto = bpy.data.cameras.new('AutoCamera')
cam_auto.lens = 50.0
cam_auto.sensor_width = 36.0
cam_auto.clip_end = 1000.0
ob_auto_camera = bpy.data.objects.new('AutoCamera', cam_auto)
scene.collection.objects.link(ob_auto_camera)
ob_auto_camera.location = (21.3744, -20.9132, 15.8086)
ob_auto_camera.rotation_euler = (1.09748, -7.21219e-08, 0.694738)
scene.camera = ob_auto_camera
light_auto_sun = bpy.data.lights.new('AutoSun', 'SUN')
light_auto_sun.energy = 3.0
light_auto_sun.angle = 0.0523599
ob_auto_sun = bpy.data.objects.new('AutoSun', light_auto_sun)
scene.collection.objects.link(ob_auto_sun)
ob_auto_sun.rotation_euler = (0.872665, 0.174533, 0.523599)
bpy.context.view_layer.update()
